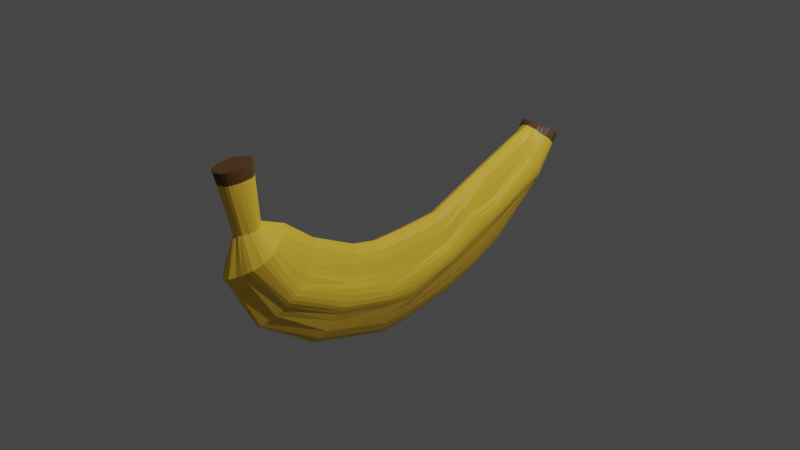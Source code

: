 # Source: banana.blend  (saved by Blender 3.2.14; exported with 4.5.12 LTS)
import bpy
from mathutils import Matrix  # noqa: F401  (used for matrix-valued properties, if any)

bpy.ops.wm.read_factory_settings(use_empty=True)
scene = bpy.context.scene
scene.name = 'Scene'

# ---- collections
col_collection = bpy.data.collections.new('Collection'); scene.collection.children.link(col_collection)

# ---- materials (node trees are filled in below, after node groups)
mat_material_001 = bpy.data.materials.new('Material.001')
mat_material_001.use_transparent_shadow = False
mat_material_002 = bpy.data.materials.new('Material.002')
mat_material_002.use_transparent_shadow = False

# ---- material node trees
mat_material_001.use_nodes = True; mat_material_001.node_tree.nodes.clear()
_N = mat_material_001.node_tree.nodes; _L = mat_material_001.node_tree.links
n0 = _N.new('ShaderNodeBsdfPrincipled'); n0.name = 'Principled BSDF'; n0.location = (10, 300)
n0.distribution = 'GGX'
n0.subsurface_method = 'RANDOM_WALK_SKIN'
n0.inputs[0].default_value = (1.0, 0.623, 0.04883, 1.0)
n0.inputs[3].default_value = 1.45
n0.inputs[27].default_value = (0.0, 0.0, 0.0, 1.0)
n0.inputs[28].default_value = 1.0
n1 = _N.new('ShaderNodeOutputMaterial'); n1.name = 'Material Output'; n1.location = (300, 300)
_L.new(n0.outputs[0], n1.inputs[0])
n1.is_active_output = True
mat_material_002.use_nodes = True; mat_material_002.node_tree.nodes.clear()
_N = mat_material_002.node_tree.nodes; _L = mat_material_002.node_tree.links
n0 = _N.new('ShaderNodeBsdfPrincipled'); n0.name = 'Principled BSDF'; n0.location = (10, 300)
n0.distribution = 'GGX'
n0.subsurface_method = 'RANDOM_WALK_SKIN'
n0.inputs[0].default_value = (0.13, 0.06217, 0.01945, 1.0)
n0.inputs[3].default_value = 1.45
n0.inputs[27].default_value = (0.0, 0.0, 0.0, 1.0)
n0.inputs[28].default_value = 1.0
n1 = _N.new('ShaderNodeOutputMaterial'); n1.name = 'Material Output'; n1.location = (300, 300)
_L.new(n0.outputs[0], n1.inputs[0])
n1.is_active_output = True

# ---- world
world_world = bpy.data.worlds.new('World'); scene.world = world_world
world_world.use_nodes = True; world_world.node_tree.nodes.clear()
_N = world_world.node_tree.nodes; _L = world_world.node_tree.links
n0 = _N.new('ShaderNodeOutputWorld'); n0.name = 'World Output'; n0.location = (300, 300)
n1 = _N.new('ShaderNodeBackground'); n1.name = 'Background'; n1.location = (10, 300)
n1.inputs[0].default_value = (0.05088, 0.05088, 0.05088, 1.0)
_L.new(n1.outputs[0], n0.inputs[0])
n0.is_active_output = True
world_world.color = (0.05088, 0.05088, 0.05088)
world_world.use_sun_shadow = False
world_world.sun_shadow_jitter_overblur = 0.0

# ---- cameras
cam_camera = bpy.data.cameras.new('Camera')
cam_camera.clip_end = 100.0
cam_camera.ortho_scale = 7.314

# ---- lights
light_light = bpy.data.lights.new('Light', 'POINT')
light_light.transmission_factor = 0.0
light_light.energy = 1000.0
light_light.shadow_soft_size = 0.1
light_light.shadow_maximum_resolution = 0.006
light_light.use_absolute_resolution = True

# ---- meshes
me_cylinder = bpy.data.meshes.new('Cylinder')
me_cylinder.from_pydata([(-1.094e-09, 1.194, 1.76), (0.1083, 1.194, 1.779), (0.2125, 1.192, 1.781), (0.3084, 1.189, 1.802), (0.3926, 1.187, 1.812), (0.4616, 1.184, 1.838), (0.5129, 1.186, 1.857), (0.5445, 1.182, 1.897), (0.5552, 1.185, 1.934), (0.5445, 1.177, 1.981), (0.5129, 1.173, 2.026), (0.4616, 1.17, 2.073), (0.3926, 1.167, 2.11), (0.3084, 1.163, 2.136), (0.2125, 1.163, 2.146), (0.1083, 1.161, 2.143), (-4.963e-08, 1.16, 2.162), (-0.1083, 1.161, 2.143), (-0.2125, 1.163, 2.146), (-0.3084, 1.163, 2.136), (-0.3926, 1.167, 2.11), (-0.4616, 1.17, 2.073), (-0.5129, 1.173, 2.026), (-0.5445, 1.177, 1.981), (-0.5552, 1.185, 1.934), (-0.5445, 1.182, 1.897), (-0.5129, 1.186, 1.857), (-0.4616, 1.184, 1.838), (-0.3926, 1.187, 1.812), (-0.3084, 1.189, 1.802), (-0.2125, 1.192, 1.781), (-0.1083, 1.194, 1.779), (-7.851e-17, 0.5195, -2.013), (-1.239e-16, 0.4171, -1.709), (-1.142e-16, 0.1898, -1.156), (-1.275e-16, 0.0513, -0.8352), (-8.622e-17, -0.09324, -0.5023), (-7.286e-18, -0.1266, 0.001988), (-7.286e-18, -0.1321, 0.3205), (-8.622e-17, -0.07015, 0.6098), (-6.436e-17, 0.1806, 1.115), (8.865e-17, 0.4411, 1.443), (0.007964, 0.5637, 1.724), (0.09556, 0.5631, 1.726), (0.1951, 0.4409, 1.5), (0.1951, 0.1677, 1.13), (0.1951, -0.08614, 0.6204), (0.1951, -0.1513, 0.3205), (0.1951, -0.1459, 0.001987), (0.1951, -0.1124, -0.5042), (0.1951, 0.03245, -0.8389), (0.1951, 0.1715, -1.162), (0.1951, 0.3993, -1.716), (0.1951, 0.5048, -2.026), (0.1704, 0.5616, 1.733), (0.3827, 0.4239, 1.527), (0.3827, 0.1298, 1.172), (0.3827, -0.1335, 0.652), (0.3827, -0.2082, 0.3205), (0.3827, -0.2028, 0.001987), (0.3827, -0.169, -0.5098), (0.3827, -0.02338, -0.8499), (0.3827, 0.1171, -1.179), (0.3827, 0.3467, -1.738), (0.3827, 0.5035, -2.041), (0.2353, 0.559, 1.741), (0.5556, 0.4072, 1.571), (0.5556, 0.06809, 1.241), (0.5556, -0.2104, 0.7032), (0.5556, -0.3006, 0.3205), (0.5556, -0.2952, 0.001987), (0.5556, -0.261, -0.5189), (0.5556, -0.07575, -0.8624), (0.5556, 0.02879, -1.206), (0.5556, 0.2611, -1.773), (0.5556, 0.4936, -2.051), (0.2933, 0.5556, 1.754), (0.7071, 0.3755, 1.624), (0.7071, 0.00151, 1.312), (0.7071, -0.3139, 0.7721), (0.7071, -0.425, 0.3205), (0.7071, -0.4195, 0.001987), (0.7071, -0.3847, -0.5312), (0.7071, -0.1677, -0.881), (0.7071, -0.09004, -1.243), (0.7071, 0.2007, -1.792), (0.7071, 0.4857, -2.068), (0.3334, 0.5514, 1.771), (0.8315, 0.3575, 1.676), (0.8315, -0.05039, 1.381), (0.8315, -0.3635, 0.8015), (0.8315, -0.5045, 0.3205), (0.8315, -0.5155, 0.001987), (0.8315, -0.4207, -0.5407), (0.8315, -0.2124, -0.8939), (0.8315, -0.1254, -1.255), (0.8315, 0.1698, -1.811), (0.8315, 0.4702, -2.092), (0.3966, 0.5466, 1.787), (0.9239, 0.3332, 1.726), (0.9239, -0.1165, 1.455), (0.9239, -0.398, 0.8317), (0.9239, -0.568, 0.3205), (0.9239, -0.5626, 0.001987), (0.9239, -0.456, -0.5468), (0.9239, -0.2672, -0.911), (0.9239, -0.1594, -1.256), (0.9239, 0.13, -1.833), (0.9239, 0.4516, -2.119), (0.4355, 0.5414, 1.807), (0.9808, 0.3099, 1.763), (0.9808, -0.1542, 1.491), (0.9808, -0.4502, 0.8646), (0.9808, -0.6134, 0.3205), (0.9808, -0.6189, 0.001987), (0.9808, -0.5059, -0.5544), (0.9808, -0.3254, -0.92), (0.9808, -0.2019, -1.274), (0.9808, 0.08216, -1.849), (0.9808, 0.4402, -2.132), (0.4486, 0.536, 1.829), (1.0, 0.2844, 1.823), (1.0, -0.1969, 1.526), (1.0, -0.5141, 0.9071), (1.0, -0.6654, 0.3205), (1.0, -0.6764, 0.001987), (1.0, -0.5414, -0.5627), (1.0, -0.3737, -0.9359), (1.0, -0.2516, -1.293), (1.0, 0.04922, -1.868), (1.0, 0.4178, -2.155), (0.4355, 0.5306, 1.859), (0.9808, 0.2644, 1.867), (0.9808, -0.2286, 1.551), (0.9808, -0.5616, 0.9332), (0.9808, -0.7201, 0.3205), (0.9808, -0.7365, 0.001987), (0.9808, -0.5934, -0.571), (0.9808, -0.4184, -0.9564), (0.9808, -0.2849, -1.301), (0.9808, 0.009901, -1.887), (0.9808, 0.4034, -2.173), (0.3966, 0.5254, 1.897), (0.9239, 0.2411, 1.904), (0.9239, -0.2608, 1.582), (0.9239, -0.5974, 0.9497), (0.9239, -0.7601, 0.3205), (0.9239, -0.7874, 0.001987), (0.9239, -0.6269, -0.5786), (0.9239, -0.4657, -0.9709), (0.9239, -0.3219, -1.307), (0.9239, -0.02704, -1.913), (0.9239, 0.3867, -2.183), (0.3334, 0.5206, 1.928), (0.8315, 0.2168, 1.96), (0.8315, -0.2942, 1.607), (0.8315, -0.6429, 0.969), (0.8315, -0.8126, 0.3205), (0.8315, -0.8509, 0.001987), (0.8315, -0.6841, -0.5847), (0.8315, -0.5314, -0.9825), (0.8315, -0.3613, -1.314), (0.8315, -0.0458, -1.923), (0.8315, 0.3734, -2.197), (0.2933, 0.5164, 1.954), (0.7071, 0.1933, 2.0), (0.7071, -0.3297, 1.632), (0.7071, -0.7143, 1.015), (0.7071, -0.9204, 0.3205), (0.7071, -0.9259, 0.001987), (0.7071, -0.8076, -0.5996), (0.7071, -0.6664, -1.007), (0.7071, -0.4788, -1.354), (0.7071, -0.0995, -1.935), (0.7071, 0.3605, -2.211), (0.2353, 0.513, 1.971), (0.5556, 0.1671, 2.037), (0.5556, -0.3853, 1.697), (0.5556, -0.8178, 1.084), (0.5556, -1.039, 0.3205), (0.5556, -1.034, 0.001987), (0.5556, -0.9313, -0.6119), (0.5556, -0.7884, -1.031), (0.5556, -0.5976, -1.39), (0.5556, -0.1463, -1.959), (0.5556, 0.3289, -2.22), (0.1704, 0.5104, 1.989), (0.3827, 0.1449, 2.07), (0.3827, -0.4251, 1.739), (0.3827, -0.8947, 1.135), (0.3827, -1.132, 0.3205), (0.3827, -1.126, 0.001987), (0.3827, -1.023, -0.621), (0.3827, -0.879, -1.049), (0.3827, -0.6859, -1.418), (0.3827, -0.209, -1.99), (0.3827, 0.2926, -2.227), (0.09556, 0.5088, 1.996), (0.1951, 0.1279, 2.125), (0.1951, -0.4904, 1.808), (0.1951, -0.9421, 1.166), (0.1951, -1.189, 0.3205), (0.1951, -1.183, 0.001987), (0.1951, -1.08, -0.6267), (0.1951, -0.9349, -1.06), (0.1951, -0.7403, -1.434), (0.1951, -0.2617, -2.011), (0.1951, 0.2491, -2.232), (0.007964, 0.5083, 2.012), (-8.742e-08, 0.1222, 2.143), (-8.742e-08, -0.5032, 1.823), (-8.742e-08, -0.9581, 1.177), (-8.742e-08, -1.208, 0.3205), (-8.742e-08, -1.202, 0.001987), (-8.742e-08, -1.099, -0.6286), (-8.742e-08, -0.9537, -1.064), (-8.742e-08, -0.7586, -1.44), (-8.742e-08, -0.2795, -2.019), (-8.742e-08, 0.2265, -2.234), (-0.06429, 0.5088, 1.996), (-0.1951, 0.1279, 2.125), (-0.1951, -0.4904, 1.808), (-0.1951, -0.9421, 1.166), (-0.1951, -1.189, 0.3205), (-0.1951, -1.183, 0.001987), (-0.1951, -1.08, -0.6267), (-0.1951, -0.9349, -1.06), (-0.1951, -0.7403, -1.434), (-0.1951, -0.2617, -2.011), (-0.1951, 0.2491, -2.232), (-0.1238, 0.5104, 1.989), (-0.3827, 0.1449, 2.07), (-0.3827, -0.4251, 1.739), (-0.3827, -0.8947, 1.135), (-0.3827, -1.132, 0.3205), (-0.3827, -1.126, 0.001987), (-0.3827, -1.023, -0.621), (-0.3827, -0.879, -1.049), (-0.3827, -0.6859, -1.418), (-0.3827, -0.209, -1.99), (-0.3827, 0.2926, -2.227), (-0.1657, 0.513, 1.971), (-0.5556, 0.1671, 2.037), (-0.5556, -0.3853, 1.697), (-0.5556, -0.8178, 1.084), (-0.5556, -1.039, 0.3205), (-0.5556, -1.034, 0.001987), (-0.5556, -0.9313, -0.6119), (-0.5556, -0.7884, -1.031), (-0.5556, -0.5976, -1.39), (-0.5556, -0.1463, -1.959), (-0.5556, 0.3289, -2.22), (-0.2236, 0.5164, 1.954), (-0.7071, 0.1933, 2.0), (-0.7071, -0.3297, 1.632), (-0.7071, -0.7143, 1.015), (-0.7071, -0.9204, 0.3205), (-0.7071, -0.9259, 0.001987), (-0.7071, -0.8076, -0.5996), (-0.7071, -0.6664, -1.007), (-0.7071, -0.4788, -1.354), (-0.7071, -0.0995, -1.935), (-0.7071, 0.3605, -2.211), (-0.2935, 0.5206, 1.928), (-0.8315, 0.2168, 1.96), (-0.8315, -0.2942, 1.607), (-0.8315, -0.6429, 0.969), (-0.8315, -0.8126, 0.3205), (-0.8315, -0.8509, 0.001987), (-0.8315, -0.6841, -0.5847), (-0.8315, -0.5314, -0.9825), (-0.8315, -0.3613, -1.314), (-0.8315, -0.0458, -1.923), (-0.8315, 0.3734, -2.197), (-0.3415, 0.5254, 1.897), (-0.9239, 0.2411, 1.904), (-0.9239, -0.2608, 1.582), (-0.9239, -0.5974, 0.9497), (-0.9239, -0.7601, 0.3205), (-0.9239, -0.7874, 0.001987), (-0.9239, -0.6269, -0.5786), (-0.9239, -0.4657, -0.9709), (-0.9239, -0.3219, -1.307), (-0.9239, -0.02704, -1.913), (-0.9239, 0.3867, -2.183), (-0.3804, 0.5306, 1.859), (-0.9808, 0.2644, 1.867), (-0.9808, -0.2286, 1.551), (-0.9808, -0.5616, 0.9332), (-0.9808, -0.7201, 0.3205), (-0.9808, -0.7365, 0.001987), (-0.9808, -0.5934, -0.571), (-0.9808, -0.4184, -0.9564), (-0.9808, -0.2849, -1.301), (-0.9808, 0.009901, -1.887), (-0.9808, 0.4034, -2.173), (-0.3935, 0.536, 1.829), (-1.0, 0.2844, 1.823), (-1.0, -0.1969, 1.526), (-1.0, -0.5141, 0.9071), (-1.0, -0.6654, 0.3205), (-1.0, -0.6764, 0.001987), (-1.0, -0.5414, -0.5627), (-1.0, -0.3737, -0.9359), (-1.0, -0.2516, -1.293), (-1.0, 0.04922, -1.868), (-1.0, 0.4178, -2.155), (-0.3804, 0.5414, 1.807), (-0.9808, 0.3099, 1.763), (-0.9808, -0.1542, 1.491), (-0.9808, -0.4502, 0.8646), (-0.9808, -0.6134, 0.3205), (-0.9808, -0.6189, 0.001987), (-0.9808, -0.5059, -0.5544), (-0.9808, -0.3254, -0.92), (-0.9808, -0.2019, -1.274), (-0.9808, 0.08216, -1.849), (-0.9808, 0.4402, -2.132), (-0.3415, 0.5466, 1.787), (-0.9239, 0.3332, 1.726), (-0.9239, -0.1165, 1.455), (-0.9239, -0.398, 0.8317), (-0.9239, -0.568, 0.3205), (-0.9239, -0.5626, 0.001987), (-0.9239, -0.456, -0.5468), (-0.9239, -0.2672, -0.911), (-0.9239, -0.1594, -1.256), (-0.9239, 0.13, -1.833), (-0.9239, 0.4516, -2.119), (-0.2935, 0.5514, 1.771), (-0.8315, 0.3575, 1.676), (-0.8315, -0.05039, 1.381), (-0.8315, -0.3635, 0.8015), (-0.8315, -0.5045, 0.3205), (-0.8315, -0.5155, 0.001987), (-0.8315, -0.4207, -0.5407), (-0.8315, -0.2124, -0.8939), (-0.8315, -0.1254, -1.255), (-0.8315, 0.1698, -1.811), (-0.8315, 0.4702, -2.092), (-0.2236, 0.5556, 1.754), (-0.7071, 0.3755, 1.624), (-0.7071, 0.00151, 1.312), (-0.7071, -0.3139, 0.7721), (-0.7071, -0.425, 0.3205), (-0.7071, -0.4195, 0.001987), (-0.7071, -0.3847, -0.5312), (-0.7071, -0.1677, -0.881), (-0.7071, -0.09004, -1.243), (-0.7071, 0.2007, -1.792), (-0.7071, 0.4857, -2.068), (-0.1657, 0.559, 1.741), (-0.5556, 0.4072, 1.571), (-0.5556, 0.06809, 1.241), (-0.5556, -0.2104, 0.7032), (-0.5556, -0.3006, 0.3205), (-0.5556, -0.2952, 0.001987), (-0.5556, -0.261, -0.5189), (-0.5556, -0.07575, -0.8624), (-0.5556, 0.02879, -1.206), (-0.5556, 0.2611, -1.773), (-0.5556, 0.4936, -2.051), (-0.1238, 0.5616, 1.733), (-0.3827, 0.4239, 1.527), (-0.3827, 0.1298, 1.172), (-0.3827, -0.1335, 0.652), (-0.3827, -0.2082, 0.3205), (-0.3827, -0.2028, 0.001987), (-0.3827, -0.169, -0.5098), (-0.3827, -0.02338, -0.8499), (-0.3827, 0.1171, -1.179), (-0.3827, 0.3467, -1.738), (-0.3827, 0.5035, -2.041), (-0.06429, 0.5631, 1.726), (-0.1951, 0.4409, 1.5), (-0.1951, 0.1677, 1.13), (-0.1951, -0.08614, 0.6204), (-0.1951, -0.1513, 0.3205), (-0.1951, -0.1459, 0.001987), (-0.1951, -0.1124, -0.5042), (-0.1951, 0.03245, -0.8389), (-0.1951, 0.1715, -1.162), (-0.1951, 0.3993, -1.716), (-0.1951, 0.5048, -2.026), (0.006371, 0.6898, 1.731), (0.004778, 0.816, 1.738), (0.003186, 0.9421, 1.745), (0.001593, 1.068, 1.753), (0.1058, 1.068, 1.768), (0.1032, 0.9415, 1.758), (0.1007, 0.8154, 1.747), (0.09811, 0.6893, 1.737), (0.2041, 1.066, 1.771), (0.1957, 0.9396, 1.762), (0.1873, 0.8136, 1.752), (0.1788, 0.6876, 1.742), (0.2938, 1.063, 1.79), (0.2792, 0.9373, 1.778), (0.2646, 0.8112, 1.766), (0.2499, 0.6851, 1.754), (0.3727, 1.061, 1.8), (0.3529, 0.9344, 1.789), (0.333, 0.8081, 1.777), (0.3131, 0.6818, 1.765), (0.436, 1.058, 1.824), (0.4103, 0.931, 1.811), (0.3847, 0.8045, 1.798), (0.3591, 0.6779, 1.784), (0.4897, 1.058, 1.843), (0.4664, 0.9302, 1.829), (0.4431, 0.8023, 1.815), (0.4199, 0.6744, 1.801), (0.5227, 1.054, 1.879), (0.5009, 0.9258, 1.861), (0.4791, 0.7976, 1.843), (0.4573, 0.6695, 1.825), (0.5339, 1.055, 1.913), (0.5126, 0.9252, 1.892), (0.4913, 0.7955, 1.871), (0.4699, 0.6657, 1.85), (0.5227, 1.047, 1.957), (0.5009, 0.9182, 1.932), (0.4791, 0.789, 1.908), (0.4573, 0.6598, 1.884), (0.4897, 1.044, 2.0), (0.4664, 0.914, 1.975), (0.4431, 0.7845, 1.949), (0.4199, 0.6549, 1.923), (0.436, 1.04, 2.044), (0.4103, 0.9101, 2.015), (0.3847, 0.7803, 1.986), (0.3591, 0.6504, 1.957), (0.3727, 1.037, 2.079), (0.3529, 0.9065, 2.048), (0.333, 0.7765, 2.016), (0.3131, 0.6464, 1.985), (0.2938, 1.033, 2.103), (0.2792, 0.9032, 2.07), (0.2646, 0.7731, 2.037), (0.2499, 0.643, 2.004), (0.2041, 1.033, 2.115), (0.1957, 0.902, 2.083), (0.1873, 0.7715, 2.052), (0.1788, 0.6409, 2.021), (0.1058, 1.031, 2.113), (0.1032, 0.9001, 2.084), (0.1007, 0.7697, 2.054), (0.09811, 0.6392, 2.025), (0.001593, 1.03, 2.132), (0.003186, 0.8995, 2.102), (0.004778, 0.7691, 2.072), (0.006371, 0.6387, 2.042), (-0.09951, 1.031, 2.113), (-0.0907, 0.9001, 2.084), (-0.0819, 0.7697, 2.054), (-0.07309, 0.6392, 2.025), (-0.1947, 1.033, 2.115), (-0.177, 0.902, 2.083), (-0.1593, 0.7715, 2.052), (-0.1416, 0.6409, 2.021), (-0.2799, 1.033, 2.103), (-0.2514, 0.9032, 2.07), (-0.2228, 0.7731, 2.037), (-0.1943, 0.643, 2.004), (-0.3588, 1.037, 2.079), (-0.325, 0.9065, 2.048), (-0.2912, 0.7765, 2.016), (-0.2574, 0.6464, 1.985), (-0.428, 1.04, 2.044), (-0.3944, 0.9101, 2.015), (-0.3607, 0.7803, 1.986), (-0.3271, 0.6504, 1.957), (-0.4786, 1.044, 2.0), (-0.4444, 0.914, 1.975), (-0.4101, 0.7845, 1.949), (-0.3758, 0.6549, 1.923), (-0.5117, 1.047, 1.957), (-0.4789, 0.9182, 1.932), (-0.4461, 0.789, 1.908), (-0.4132, 0.6598, 1.884), (-0.5229, 1.055, 1.913), (-0.4905, 0.9252, 1.892), (-0.4582, 0.7955, 1.871), (-0.4259, 0.6657, 1.85), (-0.5117, 1.054, 1.879), (-0.4789, 0.9258, 1.861), (-0.4461, 0.7976, 1.843), (-0.4132, 0.6695, 1.825), (-0.4786, 1.058, 1.843), (-0.4444, 0.9302, 1.829), (-0.4101, 0.8023, 1.815), (-0.3758, 0.6744, 1.801), (-0.428, 1.058, 1.824), (-0.3944, 0.931, 1.811), (-0.3607, 0.8045, 1.798), (-0.3271, 0.6779, 1.784), (-0.3588, 1.061, 1.8), (-0.325, 0.9344, 1.789), (-0.2912, 0.8081, 1.777), (-0.2574, 0.6818, 1.765), (-0.2799, 1.063, 1.79), (-0.2514, 0.9373, 1.778), (-0.2228, 0.8112, 1.766), (-0.1943, 0.6851, 1.754), (-0.1947, 1.066, 1.771), (-0.177, 0.9396, 1.762), (-0.1593, 0.8136, 1.752), (-0.1416, 0.6876, 1.742), (-0.09951, 1.068, 1.768), (-0.0907, 0.9415, 1.758), (-0.0819, 0.8154, 1.747), (-0.07309, 0.6893, 1.737), (-8.985e-17, 0.4939, -1.937), (-1.012e-16, 0.4683, -1.861), (-1.125e-16, 0.4427, -1.785), (0.1951, 0.4257, -1.794), (0.1951, 0.4521, -1.871), (0.1951, 0.4784, -1.948), (0.3827, 0.3859, -1.814), (0.3827, 0.4251, -1.89), (0.3827, 0.4643, -1.966), (0.5556, 0.3192, -1.842), (0.5556, 0.3774, -1.912), (0.5556, 0.4355, -1.981), (0.7071, 0.2719, -1.861), (0.7071, 0.3432, -1.93), (0.7071, 0.4144, -1.999), (0.8315, 0.2449, -1.882), (0.8315, 0.32, -1.952), (0.8315, 0.3951, -2.022), (0.9239, 0.2104, -1.905), (0.9239, 0.2908, -1.976), (0.9239, 0.3712, -2.048), (0.9808, 0.1717, -1.92), (0.9808, 0.2612, -1.991), (0.9808, 0.3507, -2.061), (1.0, 0.1414, -1.94), (1.0, 0.2335, -2.012), (1.0, 0.3257, -2.084), (0.9808, 0.1083, -1.959), (0.9808, 0.2066, -2.03), (0.9808, 0.305, -2.102), (0.9239, 0.0764, -1.98), (0.9239, 0.1798, -2.048), (0.9239, 0.2833, -2.116), (0.8315, 0.05899, -1.992), (0.8315, 0.1638, -2.06), (0.8315, 0.2686, -2.129), (0.7071, 0.01551, -2.004), (0.7071, 0.1305, -2.073), (0.7071, 0.2455, -2.142), (0.5556, -0.02748, -2.025), (0.5556, 0.0913, -2.09), (0.5556, 0.2101, -2.155), (0.3827, -0.08362, -2.049), (0.3827, 0.04178, -2.108), (0.3827, 0.1672, -2.168), (0.1951, -0.134, -2.066), (0.1951, -0.00629, -2.122), (0.1951, 0.1214, -2.177), (-8.742e-08, -0.153, -2.072), (-8.742e-08, -0.02648, -2.126), (-8.742e-08, 0.1, -2.18), (-0.1951, -0.134, -2.066), (-0.1951, -0.00629, -2.122), (-0.1951, 0.1214, -2.177), (-0.3827, -0.08362, -2.049), (-0.3827, 0.04178, -2.108), (-0.3827, 0.1672, -2.168), (-0.5556, -0.02748, -2.025), (-0.5556, 0.0913, -2.09), (-0.5556, 0.2101, -2.155), (-0.7071, 0.01551, -2.004), (-0.7071, 0.1305, -2.073), (-0.7071, 0.2455, -2.142), (-0.8315, 0.05899, -1.992), (-0.8315, 0.1638, -2.06), (-0.8315, 0.2686, -2.129), (-0.9239, 0.0764, -1.98), (-0.9239, 0.1798, -2.048), (-0.9239, 0.2833, -2.116), (-0.9808, 0.1083, -1.959), (-0.9808, 0.2066, -2.03), (-0.9808, 0.305, -2.102), (-1.0, 0.1414, -1.94), (-1.0, 0.2335, -2.012), (-1.0, 0.3257, -2.084), (-0.9808, 0.1717, -1.92), (-0.9808, 0.2612, -1.991), (-0.9808, 0.3507, -2.061), (-0.9239, 0.2104, -1.905), (-0.9239, 0.2908, -1.976), (-0.9239, 0.3712, -2.048), (-0.8315, 0.2449, -1.882), (-0.8315, 0.32, -1.952), (-0.8315, 0.3951, -2.022), (-0.7071, 0.2719, -1.861), (-0.7071, 0.3432, -1.93), (-0.7071, 0.4144, -1.999), (-0.5556, 0.3192, -1.842), (-0.5556, 0.3774, -1.912), (-0.5556, 0.4355, -1.981), (-0.3827, 0.3859, -1.814), (-0.3827, 0.4251, -1.89), (-0.3827, 0.4643, -1.966), (-0.1951, 0.4257, -1.794), (-0.1951, 0.4521, -1.871), (-0.1951, 0.4784, -1.948)], [], [(387, 0, 1, 388), (388, 1, 2, 392), (392, 2, 3, 396), (396, 3, 4, 400), (400, 4, 5, 404), (404, 5, 6, 408), (408, 6, 7, 412), (412, 7, 8, 416), (416, 8, 9, 420), (420, 9, 10, 424), (424, 10, 11, 428), (428, 11, 12, 432), (432, 12, 13, 436), (436, 13, 14, 440), (440, 14, 15, 444), (444, 15, 16, 448), (448, 16, 17, 452), (452, 17, 18, 456), (456, 18, 19, 460), (460, 19, 20, 464), (464, 20, 21, 468), (468, 21, 22, 472), (472, 22, 23, 476), (476, 23, 24, 480), (480, 24, 25, 484), (484, 25, 26, 488), (488, 26, 27, 492), (492, 27, 28, 496), (496, 28, 29, 500), (500, 29, 30, 504), (1, 0, 31, 30, 29, 28, 27, 26, 25, 24, 23, 22, 21, 20, 19, 18, 17, 16, 15, 14, 13, 12, 11, 10, 9, 8, 7, 6, 5, 4, 3, 2), (504, 30, 31, 508), (508, 31, 0, 387), (605, 382, 33, 514), (382, 381, 34, 33), (381, 380, 35, 34), (380, 379, 36, 35), (379, 378, 37, 36), (378, 377, 38, 37), (377, 376, 39, 38), (376, 375, 40, 39), (375, 374, 41, 40), (374, 373, 42, 41), (32, 53, 64, 75, 86, 97, 108, 119, 130, 141, 152, 163, 174, 185, 196, 207, 218, 229, 240, 251, 262, 273, 284, 295, 306, 317, 328, 339, 350, 361, 372, 383), (602, 371, 382, 605), (371, 370, 381, 382), (370, 369, 380, 381), (369, 368, 379, 380), (368, 367, 378, 379), (367, 366, 377, 378), (366, 365, 376, 377), (365, 364, 375, 376), (364, 363, 374, 375), (363, 362, 373, 374), (599, 360, 371, 602), (360, 359, 370, 371), (359, 358, 369, 370), (358, 357, 368, 369), (357, 356, 367, 368), (356, 355, 366, 367), (355, 354, 365, 366), (354, 353, 364, 365), (353, 352, 363, 364), (352, 351, 362, 363), (596, 349, 360, 599), (349, 348, 359, 360), (348, 347, 358, 359), (347, 346, 357, 358), (346, 345, 356, 357), (345, 344, 355, 356), (344, 343, 354, 355), (343, 342, 353, 354), (342, 341, 352, 353), (341, 340, 351, 352), (593, 338, 349, 596), (338, 337, 348, 349), (337, 336, 347, 348), (336, 335, 346, 347), (335, 334, 345, 346), (334, 333, 344, 345), (333, 332, 343, 344), (332, 331, 342, 343), (331, 330, 341, 342), (330, 329, 340, 341), (590, 327, 338, 593), (327, 326, 337, 338), (326, 325, 336, 337), (325, 324, 335, 336), (324, 323, 334, 335), (323, 322, 333, 334), (322, 321, 332, 333), (321, 320, 331, 332), (320, 319, 330, 331), (319, 318, 329, 330), (587, 316, 327, 590), (316, 315, 326, 327), (315, 314, 325, 326), (314, 313, 324, 325), (313, 312, 323, 324), (312, 311, 322, 323), (311, 310, 321, 322), (310, 309, 320, 321), (309, 308, 319, 320), (308, 307, 318, 319), (584, 305, 316, 587), (305, 304, 315, 316), (304, 303, 314, 315), (303, 302, 313, 314), (302, 301, 312, 313), (301, 300, 311, 312), (300, 299, 310, 311), (299, 298, 309, 310), (298, 297, 308, 309), (297, 296, 307, 308), (581, 294, 305, 584), (294, 293, 304, 305), (293, 292, 303, 304), (292, 291, 302, 303), (291, 290, 301, 302), (290, 289, 300, 301), (289, 288, 299, 300), (288, 287, 298, 299), (287, 286, 297, 298), (286, 285, 296, 297), (578, 283, 294, 581), (283, 282, 293, 294), (282, 281, 292, 293), (281, 280, 291, 292), (280, 279, 290, 291), (279, 278, 289, 290), (278, 277, 288, 289), (277, 276, 287, 288), (276, 275, 286, 287), (275, 274, 285, 286), (575, 272, 283, 578), (272, 271, 282, 283), (271, 270, 281, 282), (270, 269, 280, 281), (269, 268, 279, 280), (268, 267, 278, 279), (267, 266, 277, 278), (266, 265, 276, 277), (265, 264, 275, 276), (264, 263, 274, 275), (572, 261, 272, 575), (261, 260, 271, 272), (260, 259, 270, 271), (259, 258, 269, 270), (258, 257, 268, 269), (257, 256, 267, 268), (256, 255, 266, 267), (255, 254, 265, 266), (254, 253, 264, 265), (253, 252, 263, 264), (569, 250, 261, 572), (250, 249, 260, 261), (249, 248, 259, 260), (248, 247, 258, 259), (247, 246, 257, 258), (246, 245, 256, 257), (245, 244, 255, 256), (244, 243, 254, 255), (243, 242, 253, 254), (242, 241, 252, 253), (566, 239, 250, 569), (239, 238, 249, 250), (238, 237, 248, 249), (237, 236, 247, 248), (236, 235, 246, 247), (235, 234, 245, 246), (234, 233, 244, 245), (233, 232, 243, 244), (232, 231, 242, 243), (231, 230, 241, 242), (563, 228, 239, 566), (228, 227, 238, 239), (227, 226, 237, 238), (226, 225, 236, 237), (225, 224, 235, 236), (224, 223, 234, 235), (223, 222, 233, 234), (222, 221, 232, 233), (221, 220, 231, 232), (220, 219, 230, 231), (560, 217, 228, 563), (217, 216, 227, 228), (216, 215, 226, 227), (215, 214, 225, 226), (214, 213, 224, 225), (213, 212, 223, 224), (212, 211, 222, 223), (211, 210, 221, 222), (210, 209, 220, 221), (209, 208, 219, 220), (557, 206, 217, 560), (206, 205, 216, 217), (205, 204, 215, 216), (204, 203, 214, 215), (203, 202, 213, 214), (202, 201, 212, 213), (201, 200, 211, 212), (200, 199, 210, 211), (199, 198, 209, 210), (198, 197, 208, 209), (554, 195, 206, 557), (195, 194, 205, 206), (194, 193, 204, 205), (193, 192, 203, 204), (192, 191, 202, 203), (191, 190, 201, 202), (190, 189, 200, 201), (189, 188, 199, 200), (188, 187, 198, 199), (187, 186, 197, 198), (551, 184, 195, 554), (184, 183, 194, 195), (183, 182, 193, 194), (182, 181, 192, 193), (181, 180, 191, 192), (180, 179, 190, 191), (179, 178, 189, 190), (178, 177, 188, 189), (177, 176, 187, 188), (176, 175, 186, 187), (548, 173, 184, 551), (173, 172, 183, 184), (172, 171, 182, 183), (171, 170, 181, 182), (170, 169, 180, 181), (169, 168, 179, 180), (168, 167, 178, 179), (167, 166, 177, 178), (166, 165, 176, 177), (165, 164, 175, 176), (545, 162, 173, 548), (162, 161, 172, 173), (161, 160, 171, 172), (160, 159, 170, 171), (159, 158, 169, 170), (158, 157, 168, 169), (157, 156, 167, 168), (156, 155, 166, 167), (155, 154, 165, 166), (154, 153, 164, 165), (542, 151, 162, 545), (151, 150, 161, 162), (150, 149, 160, 161), (149, 148, 159, 160), (148, 147, 158, 159), (147, 146, 157, 158), (146, 145, 156, 157), (145, 144, 155, 156), (144, 143, 154, 155), (143, 142, 153, 154), (539, 140, 151, 542), (140, 139, 150, 151), (139, 138, 149, 150), (138, 137, 148, 149), (137, 136, 147, 148), (136, 135, 146, 147), (135, 134, 145, 146), (134, 133, 144, 145), (133, 132, 143, 144), (132, 131, 142, 143), (536, 129, 140, 539), (129, 128, 139, 140), (128, 127, 138, 139), (127, 126, 137, 138), (126, 125, 136, 137), (125, 124, 135, 136), (124, 123, 134, 135), (123, 122, 133, 134), (122, 121, 132, 133), (121, 120, 131, 132), (533, 118, 129, 536), (118, 117, 128, 129), (117, 116, 127, 128), (116, 115, 126, 127), (115, 114, 125, 126), (114, 113, 124, 125), (113, 112, 123, 124), (112, 111, 122, 123), (111, 110, 121, 122), (110, 109, 120, 121), (530, 107, 118, 533), (107, 106, 117, 118), (106, 105, 116, 117), (105, 104, 115, 116), (104, 103, 114, 115), (103, 102, 113, 114), (102, 101, 112, 113), (101, 100, 111, 112), (100, 99, 110, 111), (99, 98, 109, 110), (527, 96, 107, 530), (96, 95, 106, 107), (95, 94, 105, 106), (94, 93, 104, 105), (93, 92, 103, 104), (92, 91, 102, 103), (91, 90, 101, 102), (90, 89, 100, 101), (89, 88, 99, 100), (88, 87, 98, 99), (524, 85, 96, 527), (85, 84, 95, 96), (84, 83, 94, 95), (83, 82, 93, 94), (82, 81, 92, 93), (81, 80, 91, 92), (80, 79, 90, 91), (79, 78, 89, 90), (78, 77, 88, 89), (77, 76, 87, 88), (521, 74, 85, 524), (74, 73, 84, 85), (73, 72, 83, 84), (72, 71, 82, 83), (71, 70, 81, 82), (70, 69, 80, 81), (69, 68, 79, 80), (68, 67, 78, 79), (67, 66, 77, 78), (66, 65, 76, 77), (518, 63, 74, 521), (63, 62, 73, 74), (62, 61, 72, 73), (61, 60, 71, 72), (60, 59, 70, 71), (59, 58, 69, 70), (58, 57, 68, 69), (57, 56, 67, 68), (56, 55, 66, 67), (55, 54, 65, 66), (515, 52, 63, 518), (52, 51, 62, 63), (51, 50, 61, 62), (50, 49, 60, 61), (49, 48, 59, 60), (48, 47, 58, 59), (47, 46, 57, 58), (46, 45, 56, 57), (45, 44, 55, 56), (44, 43, 54, 55), (514, 33, 52, 515), (33, 34, 51, 52), (34, 35, 50, 51), (35, 36, 49, 50), (36, 37, 48, 49), (37, 38, 47, 48), (38, 39, 46, 47), (39, 40, 45, 46), (40, 41, 44, 45), (41, 42, 43, 44), (373, 511, 384, 42), (511, 510, 385, 384), (510, 509, 386, 385), (509, 508, 387, 386), (362, 507, 511, 373), (507, 506, 510, 511), (506, 505, 509, 510), (505, 504, 508, 509), (351, 503, 507, 362), (503, 502, 506, 507), (502, 501, 505, 506), (501, 500, 504, 505), (340, 499, 503, 351), (499, 498, 502, 503), (498, 497, 501, 502), (497, 496, 500, 501), (329, 495, 499, 340), (495, 494, 498, 499), (494, 493, 497, 498), (493, 492, 496, 497), (318, 491, 495, 329), (491, 490, 494, 495), (490, 489, 493, 494), (489, 488, 492, 493), (307, 487, 491, 318), (487, 486, 490, 491), (486, 485, 489, 490), (485, 484, 488, 489), (296, 483, 487, 307), (483, 482, 486, 487), (482, 481, 485, 486), (481, 480, 484, 485), (285, 479, 483, 296), (479, 478, 482, 483), (478, 477, 481, 482), (477, 476, 480, 481), (274, 475, 479, 285), (475, 474, 478, 479), (474, 473, 477, 478), (473, 472, 476, 477), (263, 471, 475, 274), (471, 470, 474, 475), (470, 469, 473, 474), (469, 468, 472, 473), (252, 467, 471, 263), (467, 466, 470, 471), (466, 465, 469, 470), (465, 464, 468, 469), (241, 463, 467, 252), (463, 462, 466, 467), (462, 461, 465, 466), (461, 460, 464, 465), (230, 459, 463, 241), (459, 458, 462, 463), (458, 457, 461, 462), (457, 456, 460, 461), (219, 455, 459, 230), (455, 454, 458, 459), (454, 453, 457, 458), (453, 452, 456, 457), (208, 451, 455, 219), (451, 450, 454, 455), (450, 449, 453, 454), (449, 448, 452, 453), (197, 447, 451, 208), (447, 446, 450, 451), (446, 445, 449, 450), (445, 444, 448, 449), (186, 443, 447, 197), (443, 442, 446, 447), (442, 441, 445, 446), (441, 440, 444, 445), (175, 439, 443, 186), (439, 438, 442, 443), (438, 437, 441, 442), (437, 436, 440, 441), (164, 435, 439, 175), (435, 434, 438, 439), (434, 433, 437, 438), (433, 432, 436, 437), (153, 431, 435, 164), (431, 430, 434, 435), (430, 429, 433, 434), (429, 428, 432, 433), (142, 427, 431, 153), (427, 426, 430, 431), (426, 425, 429, 430), (425, 424, 428, 429), (131, 423, 427, 142), (423, 422, 426, 427), (422, 421, 425, 426), (421, 420, 424, 425), (120, 419, 423, 131), (419, 418, 422, 423), (418, 417, 421, 422), (417, 416, 420, 421), (109, 415, 419, 120), (415, 414, 418, 419), (414, 413, 417, 418), (413, 412, 416, 417), (98, 411, 415, 109), (411, 410, 414, 415), (410, 409, 413, 414), (409, 408, 412, 413), (87, 407, 411, 98), (407, 406, 410, 411), (406, 405, 409, 410), (405, 404, 408, 409), (76, 403, 407, 87), (403, 402, 406, 407), (402, 401, 405, 406), (401, 400, 404, 405), (65, 399, 403, 76), (399, 398, 402, 403), (398, 397, 401, 402), (397, 396, 400, 401), (54, 395, 399, 65), (395, 394, 398, 399), (394, 393, 397, 398), (393, 392, 396, 397), (43, 391, 395, 54), (391, 390, 394, 395), (390, 389, 393, 394), (389, 388, 392, 393), (42, 384, 391, 43), (384, 385, 390, 391), (385, 386, 389, 390), (386, 387, 388, 389), (32, 512, 517, 53), (512, 513, 516, 517), (513, 514, 515, 516), (53, 517, 520, 64), (517, 516, 519, 520), (516, 515, 518, 519), (64, 520, 523, 75), (520, 519, 522, 523), (519, 518, 521, 522), (75, 523, 526, 86), (523, 522, 525, 526), (522, 521, 524, 525), (86, 526, 529, 97), (526, 525, 528, 529), (525, 524, 527, 528), (97, 529, 532, 108), (529, 528, 531, 532), (528, 527, 530, 531), (108, 532, 535, 119), (532, 531, 534, 535), (531, 530, 533, 534), (119, 535, 538, 130), (535, 534, 537, 538), (534, 533, 536, 537), (130, 538, 541, 141), (538, 537, 540, 541), (537, 536, 539, 540), (141, 541, 544, 152), (541, 540, 543, 544), (540, 539, 542, 543), (152, 544, 547, 163), (544, 543, 546, 547), (543, 542, 545, 546), (163, 547, 550, 174), (547, 546, 549, 550), (546, 545, 548, 549), (174, 550, 553, 185), (550, 549, 552, 553), (549, 548, 551, 552), (185, 553, 556, 196), (553, 552, 555, 556), (552, 551, 554, 555), (196, 556, 559, 207), (556, 555, 558, 559), (555, 554, 557, 558), (207, 559, 562, 218), (559, 558, 561, 562), (558, 557, 560, 561), (218, 562, 565, 229), (562, 561, 564, 565), (561, 560, 563, 564), (229, 565, 568, 240), (565, 564, 567, 568), (564, 563, 566, 567), (240, 568, 571, 251), (568, 567, 570, 571), (567, 566, 569, 570), (251, 571, 574, 262), (571, 570, 573, 574), (570, 569, 572, 573), (262, 574, 577, 273), (574, 573, 576, 577), (573, 572, 575, 576), (273, 577, 580, 284), (577, 576, 579, 580), (576, 575, 578, 579), (284, 580, 583, 295), (580, 579, 582, 583), (579, 578, 581, 582), (295, 583, 586, 306), (583, 582, 585, 586), (582, 581, 584, 585), (306, 586, 589, 317), (586, 585, 588, 589), (585, 584, 587, 588), (317, 589, 592, 328), (589, 588, 591, 592), (588, 587, 590, 591), (328, 592, 595, 339), (592, 591, 594, 595), (591, 590, 593, 594), (339, 595, 598, 350), (595, 594, 597, 598), (594, 593, 596, 597), (350, 598, 601, 361), (598, 597, 600, 601), (597, 596, 599, 600), (361, 601, 604, 372), (601, 600, 603, 604), (600, 599, 602, 603), (372, 604, 607, 383), (604, 603, 606, 607), (603, 602, 605, 606), (383, 607, 512, 32), (607, 606, 513, 512), (606, 605, 514, 513)])
me_cylinder.polygons.foreach_set('material_index', [1, 1, 1, 1, 1, 1, 1, 1, 1, 1, 1, 1, 1, 1, 1, 1, 1, 1, 1, 1, 1, 1, 1, 1, 1, 1, 1, 1, 1, 1, 1, 1, 1, 0, 0, 0, 0, 0, 0, 0, 0, 0, 0, 1, 0, 0, 0, 0, 0, 0, 0, 0, 0, 0, 0, 0, 0, 0, 0, 0, 0, 0, 0, 0, 0, 0, 0, 0, 0, 0, 0, 0, 0, 0, 0, 0, 0, 0, 0, 0, 0, 0, 0, 0, 0, 0, 0, 0, 0, 0, 0, 0, 0, 0, 0, 0, 0, 0, 0, 0, 0, 0, 0, 0, 0, 0, 0, 0, 0, 0, 0, 0, 0, 0, 0, 0, 0, 0, 0, 0, 0, 0, 0, 0, 0, 0, 0, 0, 0, 0, 0, 0, 0, 0, 0, 0, 0, 0, 0, 0, 0, 0, 0, 0, 0, 0, 0, 0, 0, 0, 0, 0, 0, 0, 0, 0, 0, 0, 0, 0, 0, 0, 0, 0, 0, 0, 0, 0, 0, 0, 0, 0, 0, 0, 0, 0, 0, 0, 0, 0, 0, 0, 0, 0, 0, 0, 0, 0, 0, 0, 0, 0, 0, 0, 0, 0, 0, 0, 0, 0, 0, 0, 0, 0, 0, 0, 0, 0, 0, 0, 0, 0, 0, 0, 0, 0, 0, 0, 0, 0, 0, 0, 0, 0, 0, 0, 0, 0, 0, 0, 0, 0, 0, 0, 0, 0, 0, 0, 0, 0, 0, 0, 0, 0, 0, 0, 0, 0, 0, 0, 0, 0, 0, 0, 0, 0, 0, 0, 0, 0, 0, 0, 0, 0, 0, 0, 0, 0, 0, 0, 0, 0, 0, 0, 0, 0, 0, 0, 0, 0, 0, 0, 0, 0, 0, 0, 0, 0, 0, 0, 0, 0, 0, 0, 0, 0, 0, 0, 0, 0, 0, 0, 0, 0, 0, 0, 0, 0, 0, 0, 0, 0, 0, 0, 0, 0, 0, 0, 0, 0, 0, 0, 0, 0, 0, 0, 0, 0, 0, 0, 0, 0, 0, 0, 0, 0, 0, 0, 0, 0, 0, 0, 0, 0, 0, 0, 0, 0, 0, 0, 0, 0, 0, 0, 0, 0, 0, 0, 0, 0, 0, 0, 0, 0, 0, 0, 0, 0, 0, 0, 0, 0, 0, 0, 0, 0, 0, 0, 0, 0, 0, 0, 0, 0, 0, 0, 0, 0, 0, 0, 0, 0, 0, 0, 0, 0, 0, 0, 0, 0, 0, 0, 0, 0, 0, 0, 0, 0, 0, 0, 0, 0, 0, 0, 0, 0, 0, 0, 0, 0, 0, 0, 0, 0, 0, 0, 0, 0, 0, 0, 0, 0, 0, 0, 0, 0, 0, 0, 0, 0, 0, 0, 0, 0, 0, 0, 0, 0, 0, 0, 0, 0, 0, 0, 0, 0, 0, 0, 0, 0, 0, 0, 0, 0, 0, 0, 0, 0, 0, 0, 0, 0, 0, 0, 0, 0, 0, 0, 0, 0, 0, 0, 1, 0, 0, 1, 0, 0, 1, 0, 0, 1, 0, 0, 1, 0, 0, 1, 0, 0, 1, 0, 0, 1, 0, 0, 1, 0, 0, 1, 0, 0, 1, 0, 0, 1, 0, 0, 1, 0, 0, 1, 0, 0, 1, 0, 0, 1, 0, 0, 1, 0, 0, 1, 0, 0, 1, 0, 0, 1, 0, 0, 1, 0, 0, 1, 0, 0, 1, 0, 0, 1, 0, 0, 1, 0, 0, 1, 0, 0, 1, 0, 0, 1, 0, 0, 1, 0, 0, 1, 0, 0, 1, 0, 0, 1, 0, 0])
_uv = me_cylinder.uv_layers.new(name='UVMap')
_uv.uv.foreach_set('vector', [1.0, 0.9947, 1.0, 1.0, 0.9688, 1.0, 0.9688, 0.9947, 0.9688, 0.9947, 0.9688, 1.0, 0.9375, 1.0, 0.9375, 0.9947, 0.9375, 0.9947, 0.9375, 1.0, 0.9062, 1.0, 0.9062, 0.9947, 0.9062, 0.9947, 0.9062, 1.0, 0.875, 1.0, 0.875, 0.9947, 0.875, 0.9947, 0.875, 1.0, 0.8438, 1.0, 0.8438, 0.9947, 0.8438, 0.9947, 0.8438, 1.0, 0.8125, 1.0, 0.8125, 0.9947, 0.8125, 0.9947, 0.8125, 1.0, 0.7812, 1.0, 0.7812, 0.9947, 0.7812, 0.9947, 0.7812, 1.0, 0.75, 1.0, 0.75, 0.9947, 0.75, 0.9947, 0.75, 1.0, 0.7188, 1.0, 0.7188, 0.9947, 0.7188, 0.9947, 0.7188, 1.0, 0.6875, 1.0, 0.6875, 0.9947, 0.6875, 0.9947, 0.6875, 1.0, 0.6562, 1.0, 0.6563, 0.9947, 0.6563, 0.9947, 0.6562, 1.0, 0.625, 1.0, 0.625, 0.9947, 0.625, 0.9947, 0.625, 1.0, 0.5938, 1.0, 0.5938, 0.9947, 0.5938, 0.9947, 0.5938, 1.0, 0.5625, 1.0, 0.5625, 0.9947, 0.5625, 0.9947, 0.5625, 1.0, 0.5312, 1.0, 0.5312, 0.9947, 0.5312, 0.9947, 0.5312, 1.0, 0.5, 1.0, 0.5, 0.9947, 0.5, 0.9947, 0.5, 1.0, 0.4688, 1.0, 0.4688, 0.9947, 0.4688, 0.9947, 0.4688, 1.0, 0.4375, 1.0, 0.4375, 0.9947, 0.4375, 0.9947, 0.4375, 1.0, 0.4062, 1.0, 0.4063, 0.9947, 0.4063, 0.9947, 0.4062, 1.0, 0.375, 1.0, 0.375, 0.9947, 0.375, 0.9947, 0.375, 1.0, 0.3438, 1.0, 0.3438, 0.9947, 0.3438, 0.9947, 0.3438, 1.0, 0.3125, 1.0, 0.3125, 0.9947, 0.3125, 0.9947, 0.3125, 1.0, 0.2812, 1.0, 0.2812, 0.9947, 0.2812, 0.9947, 0.2812, 1.0, 0.25, 1.0, 0.25, 0.9947, 0.25, 0.9947, 0.25, 1.0, 0.2188, 1.0, 0.2188, 0.9947, 0.2188, 0.9947, 0.2188, 1.0, 0.1875, 1.0, 0.1875, 0.9947, 0.1875, 0.9947, 0.1875, 1.0, 0.1562, 1.0, 0.1562, 0.9947, 0.1562, 0.9947, 0.1562, 1.0, 0.125, 1.0, 0.125, 0.9947, 0.125, 0.9947, 0.125, 1.0, 0.09375, 1.0, 0.09375, 0.9947, 0.09375, 0.9947, 0.09375, 1.0, 0.0625, 1.0, 0.0625, 0.9947, 0.2968, 0.4854, 0.25, 0.49, 0.2032, 0.4854, 0.1582, 0.4717, 0.1167, 0.4496, 0.08029, 0.4197, 0.05045, 0.3833, 0.02827, 0.3418, 0.01461, 0.2968, 0.01, 0.25, 0.01461, 0.2032, 0.02827, 0.1582, 0.05045, 0.1167, 0.08029, 0.08029, 0.1167, 0.05045, 0.1582, 0.02827, 0.2032, 0.01461, 0.25, 0.01, 0.2968, 0.01461, 0.3418, 0.02827, 0.3833, 0.05045, 0.4197, 0.08029, 0.4496, 0.1167, 0.4717, 0.1582, 0.4854, 0.2032, 0.49, 0.25, 0.4854, 0.2968, 0.4717, 0.3418, 0.4496, 0.3833, 0.4197, 0.4197, 0.3833, 0.4496, 0.3418, 0.4717, 0.0625, 0.9947, 0.0625, 1.0, 0.03125, 1.0, 0.03125, 0.9947, 0.03125, 0.9947, 0.03125, 1.0, 0.0, 1.0, 0.0, 0.9947, 0.03125, 0.7303, 0.03125, 0.7368, 0.0, 0.7368, 0.0, 0.7303, 0.03125, 0.7368, 0.03125, 0.7632, 0.0, 0.7632, 0.0, 0.7368, 0.03125, 0.7632, 0.03125, 0.7895, 0.0, 0.7895, 0.0, 0.7632, 0.03125, 0.7895, 0.03125, 0.8158, 0.0, 0.8158, 0.0, 0.7895, 0.03125, 0.8158, 0.03125, 0.8421, 0.0, 0.8421, 0.0, 0.8158, 0.03125, 0.8421, 0.03125, 0.8684, 0.0, 0.8684, 0.0, 0.8421, 0.03125, 0.8684, 0.03125, 0.8947, 0.0, 0.8947, 0.0, 0.8684, 0.03125, 0.8947, 0.03125, 0.9211, 0.0, 0.9211, 0.0, 0.8947, 0.03125, 0.9211, 0.03125, 0.9474, 0.0, 0.9474, 0.0, 0.9211, 0.03125, 0.9474, 0.03125, 0.9737, 0.0, 0.9737, 0.0, 0.9474, 1.0, 0.7105, 0.9688, 0.7105, 0.9375, 0.7105, 0.9062, 0.7105, 0.875, 0.7105, 0.8438, 0.7105, 0.8125, 0.7105, 0.7813, 0.7105, 0.75, 0.7105, 0.7187, 0.7105, 0.6875, 0.7105, 0.6562, 0.7105, 0.625, 0.7105, 0.5938, 0.7105, 0.5625, 0.7105, 0.5312, 0.7105, 0.5, 0.7105, 0.4687, 0.7105, 0.4375, 0.7105, 0.4062, 0.7105, 0.375, 0.7105, 0.3438, 0.7105, 0.3125, 0.7105, 0.2812, 0.7105, 0.25, 0.7105, 0.2187, 0.7105, 0.1875, 0.7105, 0.1562, 0.7105, 0.125, 0.7105, 0.09375, 0.7105, 0.0625, 0.7105, 0.03125, 0.7105, 0.0625, 0.7303, 0.0625, 0.7368, 0.03125, 0.7368, 0.03125, 0.7303, 0.0625, 0.7368, 0.0625, 0.7632, 0.03125, 0.7632, 0.03125, 0.7368, 0.0625, 0.7632, 0.0625, 0.7895, 0.03125, 0.7895, 0.03125, 0.7632, 0.0625, 0.7895, 0.0625, 0.8158, 0.03125, 0.8158, 0.03125, 0.7895, 0.0625, 0.8158, 0.0625, 0.8421, 0.03125, 0.8421, 0.03125, 0.8158, 0.0625, 0.8421, 0.0625, 0.8684, 0.03125, 0.8684, 0.03125, 0.8421, 0.0625, 0.8684, 0.0625, 0.8947, 0.03125, 0.8947, 0.03125, 0.8684, 0.0625, 0.8947, 0.0625, 0.9211, 0.03125, 0.9211, 0.03125, 0.8947, 0.0625, 0.9211, 0.0625, 0.9474, 0.03125, 0.9474, 0.03125, 0.9211, 0.0625, 0.9474, 0.0625, 0.9737, 0.03125, 0.9737, 0.03125, 0.9474, 0.09375, 0.7303, 0.09375, 0.7368, 0.0625, 0.7368, 0.0625, 0.7303, 0.09375, 0.7368, 0.09375, 0.7632, 0.0625, 0.7632, 0.0625, 0.7368, 0.09375, 0.7632, 0.09375, 0.7895, 0.0625, 0.7895, 0.0625, 0.7632, 0.09375, 0.7895, 0.09375, 0.8158, 0.0625, 0.8158, 0.0625, 0.7895, 0.09375, 0.8158, 0.09375, 0.8421, 0.0625, 0.8421, 0.0625, 0.8158, 0.09375, 0.8421, 0.09375, 0.8684, 0.0625, 0.8684, 0.0625, 0.8421, 0.09375, 0.8684, 0.09375, 0.8947, 0.0625, 0.8947, 0.0625, 0.8684, 0.09375, 0.8947, 0.09375, 0.9211, 0.0625, 0.9211, 0.0625, 0.8947, 0.09375, 0.9211, 0.09375, 0.9474, 0.0625, 0.9474, 0.0625, 0.9211, 0.09375, 0.9474, 0.09375, 0.9737, 0.0625, 0.9737, 0.0625, 0.9474, 0.125, 0.7303, 0.125, 0.7368, 0.09375, 0.7368, 0.09375, 0.7303, 0.125, 0.7368, 0.125, 0.7632, 0.09375, 0.7632, 0.09375, 0.7368, 0.125, 0.7632, 0.125, 0.7895, 0.09375, 0.7895, 0.09375, 0.7632, 0.125, 0.7895, 0.125, 0.8158, 0.09375, 0.8158, 0.09375, 0.7895, 0.125, 0.8158, 0.125, 0.8421, 0.09375, 0.8421, 0.09375, 0.8158, 0.125, 0.8421, 0.125, 0.8684, 0.09375, 0.8684, 0.09375, 0.8421, 0.125, 0.8684, 0.125, 0.8947, 0.09375, 0.8947, 0.09375, 0.8684, 0.125, 0.8947, 0.125, 0.9211, 0.09375, 0.9211, 0.09375, 0.8947, 0.125, 0.9211, 0.125, 0.9474, 0.09375, 0.9474, 0.09375, 0.9211, 0.125, 0.9474, 0.125, 0.9737, 0.09375, 0.9737, 0.09375, 0.9474, 0.1562, 0.7303, 0.1562, 0.7368, 0.125, 0.7368, 0.125, 0.7303, 0.1562, 0.7368, 0.1562, 0.7632, 0.125, 0.7632, 0.125, 0.7368, 0.1562, 0.7632, 0.1562, 0.7895, 0.125, 0.7895, 0.125, 0.7632, 0.1562, 0.7895, 0.1562, 0.8158, 0.125, 0.8158, 0.125, 0.7895, 0.1562, 0.8158, 0.1562, 0.8421, 0.125, 0.8421, 0.125, 0.8158, 0.1562, 0.8421, 0.1562, 0.8684, 0.125, 0.8684, 0.125, 0.8421, 0.1562, 0.8684, 0.1562, 0.8947, 0.125, 0.8947, 0.125, 0.8684, 0.1562, 0.8947, 0.1562, 0.9211, 0.125, 0.9211, 0.125, 0.8947, 0.1562, 0.9211, 0.1562, 0.9474, 0.125, 0.9474, 0.125, 0.9211, 0.1562, 0.9474, 0.1562, 0.9737, 0.125, 0.9737, 0.125, 0.9474, 0.1875, 0.7303, 0.1875, 0.7368, 0.1562, 0.7368, 0.1562, 0.7303, 0.1875, 0.7368, 0.1875, 0.7632, 0.1562, 0.7632, 0.1562, 0.7368, 0.1875, 0.7632, 0.1875, 0.7895, 0.1562, 0.7895, 0.1562, 0.7632, 0.1875, 0.7895, 0.1875, 0.8158, 0.1562, 0.8158, 0.1562, 0.7895, 0.1875, 0.8158, 0.1875, 0.8421, 0.1562, 0.8421, 0.1562, 0.8158, 0.1875, 0.8421, 0.1875, 0.8684, 0.1562, 0.8684, 0.1562, 0.8421, 0.1875, 0.8684, 0.1875, 0.8947, 0.1562, 0.8947, 0.1562, 0.8684, 0.1875, 0.8947, 0.1875, 0.9211, 0.1562, 0.9211, 0.1562, 0.8947, 0.1875, 0.9211, 0.1875, 0.9474, 0.1562, 0.9474, 0.1562, 0.9211, 0.1875, 0.9474, 0.1875, 0.9737, 0.1562, 0.9737, 0.1562, 0.9474, 0.2187, 0.7303, 0.2187, 0.7368, 0.1875, 0.7368, 0.1875, 0.7303, 0.2187, 0.7368, 0.2187, 0.7632, 0.1875, 0.7632, 0.1875, 0.7368, 0.2187, 0.7632, 0.2188, 0.7895, 0.1875, 0.7895, 0.1875, 0.7632, 0.2188, 0.7895, 0.2187, 0.8158, 0.1875, 0.8158, 0.1875, 0.7895, 0.2187, 0.8158, 0.2187, 0.8421, 0.1875, 0.8421, 0.1875, 0.8158, 0.2187, 0.8421, 0.2187, 0.8684, 0.1875, 0.8684, 0.1875, 0.8421, 0.2187, 0.8684, 0.2187, 0.8947, 0.1875, 0.8947, 0.1875, 0.8684, 0.2187, 0.8947, 0.2187, 0.9211, 0.1875, 0.9211, 0.1875, 0.8947, 0.2187, 0.9211, 0.2187, 0.9474, 0.1875, 0.9474, 0.1875, 0.9211, 0.2187, 0.9474, 0.2188, 0.9737, 0.1875, 0.9737, 0.1875, 0.9474, 0.25, 0.7303, 0.25, 0.7368, 0.2187, 0.7368, 0.2187, 0.7303, 0.25, 0.7368, 0.25, 0.7632, 0.2187, 0.7632, 0.2187, 0.7368, 0.25, 0.7632, 0.25, 0.7895, 0.2188, 0.7895, 0.2187, 0.7632, 0.25, 0.7895, 0.25, 0.8158, 0.2187, 0.8158, 0.2188, 0.7895, 0.25, 0.8158, 0.25, 0.8421, 0.2187, 0.8421, 0.2187, 0.8158, 0.25, 0.8421, 0.25, 0.8684, 0.2187, 0.8684, 0.2187, 0.8421, 0.25, 0.8684, 0.25, 0.8947, 0.2187, 0.8947, 0.2187, 0.8684, 0.25, 0.8947, 0.25, 0.9211, 0.2187, 0.9211, 0.2187, 0.8947, 0.25, 0.9211, 0.25, 0.9474, 0.2187, 0.9474, 0.2187, 0.9211, 0.25, 0.9474, 0.25, 0.9737, 0.2188, 0.9737, 0.2187, 0.9474, 0.2812, 0.7303, 0.2812, 0.7368, 0.25, 0.7368, 0.25, 0.7303, 0.2812, 0.7368, 0.2812, 0.7632, 0.25, 0.7632, 0.25, 0.7368, 0.2812, 0.7632, 0.2812, 0.7895, 0.25, 0.7895, 0.25, 0.7632, 0.2812, 0.7895, 0.2812, 0.8158, 0.25, 0.8158, 0.25, 0.7895, 0.2812, 0.8158, 0.2812, 0.8421, 0.25, 0.8421, 0.25, 0.8158, 0.2812, 0.8421, 0.2812, 0.8684, 0.25, 0.8684, 0.25, 0.8421, 0.2812, 0.8684, 0.2812, 0.8947, 0.25, 0.8947, 0.25, 0.8684, 0.2812, 0.8947, 0.2812, 0.9211, 0.25, 0.9211, 0.25, 0.8947, 0.2812, 0.9211, 0.2812, 0.9474, 0.25, 0.9474, 0.25, 0.9211, 0.2812, 0.9474, 0.2812, 0.9737, 0.25, 0.9737, 0.25, 0.9474, 0.3125, 0.7303, 0.3125, 0.7368, 0.2812, 0.7368, 0.2812, 0.7303, 0.3125, 0.7368, 0.3125, 0.7632, 0.2812, 0.7632, 0.2812, 0.7368, 0.3125, 0.7632, 0.3125, 0.7895, 0.2812, 0.7895, 0.2812, 0.7632, 0.3125, 0.7895, 0.3125, 0.8158, 0.2812, 0.8158, 0.2812, 0.7895, 0.3125, 0.8158, 0.3125, 0.8421, 0.2812, 0.8421, 0.2812, 0.8158, 0.3125, 0.8421, 0.3125, 0.8684, 0.2812, 0.8684, 0.2812, 0.8421, 0.3125, 0.8684, 0.3125, 0.8947, 0.2812, 0.8947, 0.2812, 0.8684, 0.3125, 0.8947, 0.3125, 0.9211, 0.2812, 0.9211, 0.2812, 0.8947, 0.3125, 0.9211, 0.3125, 0.9474, 0.2812, 0.9474, 0.2812, 0.9211, 0.3125, 0.9474, 0.3125, 0.9737, 0.2812, 0.9737, 0.2812, 0.9474, 0.3438, 0.7303, 0.3438, 0.7368, 0.3125, 0.7368, 0.3125, 0.7303, 0.3438, 0.7368, 0.3438, 0.7632, 0.3125, 0.7632, 0.3125, 0.7368, 0.3438, 0.7632, 0.3438, 0.7895, 0.3125, 0.7895, 0.3125, 0.7632, 0.3438, 0.7895, 0.3438, 0.8158, 0.3125, 0.8158, 0.3125, 0.7895, 0.3438, 0.8158, 0.3437, 0.8421, 0.3125, 0.8421, 0.3125, 0.8158, 0.3437, 0.8421, 0.3437, 0.8684, 0.3125, 0.8684, 0.3125, 0.8421, 0.3437, 0.8684, 0.3437, 0.8947, 0.3125, 0.8947, 0.3125, 0.8684, 0.3437, 0.8947, 0.3437, 0.9211, 0.3125, 0.9211, 0.3125, 0.8947, 0.3437, 0.9211, 0.3437, 0.9474, 0.3125, 0.9474, 0.3125, 0.9211, 0.3437, 0.9474, 0.3438, 0.9737, 0.3125, 0.9737, 0.3125, 0.9474, 0.375, 0.7303, 0.375, 0.7368, 0.3438, 0.7368, 0.3438, 0.7303, 0.375, 0.7368, 0.375, 0.7632, 0.3438, 0.7632, 0.3438, 0.7368, 0.375, 0.7632, 0.375, 0.7895, 0.3438, 0.7895, 0.3438, 0.7632, 0.375, 0.7895, 0.375, 0.8158, 0.3438, 0.8158, 0.3438, 0.7895, 0.375, 0.8158, 0.375, 0.8421, 0.3437, 0.8421, 0.3438, 0.8158, 0.375, 0.8421, 0.375, 0.8684, 0.3437, 0.8684, 0.3437, 0.8421, 0.375, 0.8684, 0.375, 0.8947, 0.3437, 0.8947, 0.3437, 0.8684, 0.375, 0.8947, 0.375, 0.9211, 0.3437, 0.9211, 0.3437, 0.8947, 0.375, 0.9211, 0.375, 0.9474, 0.3437, 0.9474, 0.3437, 0.9211, 0.375, 0.9474, 0.375, 0.9737, 0.3438, 0.9737, 0.3437, 0.9474, 0.4062, 0.7303, 0.4062, 0.7368, 0.375, 0.7368, 0.375, 0.7303, 0.4062, 0.7368, 0.4062, 0.7632, 0.375, 0.7632, 0.375, 0.7368, 0.4062, 0.7632, 0.4063, 0.7895, 0.375, 0.7895, 0.375, 0.7632, 0.4063, 0.7895, 0.4063, 0.8158, 0.375, 0.8158, 0.375, 0.7895, 0.4063, 0.8158, 0.4063, 0.8421, 0.375, 0.8421, 0.375, 0.8158, 0.4063, 0.8421, 0.4063, 0.8684, 0.375, 0.8684, 0.375, 0.8421, 0.4063, 0.8684, 0.4063, 0.8947, 0.375, 0.8947, 0.375, 0.8684, 0.4063, 0.8947, 0.4063, 0.9211, 0.375, 0.9211, 0.375, 0.8947, 0.4063, 0.9211, 0.4063, 0.9474, 0.375, 0.9474, 0.375, 0.9211, 0.4063, 0.9474, 0.4063, 0.9737, 0.375, 0.9737, 0.375, 0.9474, 0.4375, 0.7303, 0.4375, 0.7368, 0.4062, 0.7368, 0.4062, 0.7303, 0.4375, 0.7368, 0.4375, 0.7632, 0.4062, 0.7632, 0.4062, 0.7368, 0.4375, 0.7632, 0.4375, 0.7895, 0.4063, 0.7895, 0.4062, 0.7632, 0.4375, 0.7895, 0.4375, 0.8158, 0.4063, 0.8158, 0.4063, 0.7895, 0.4375, 0.8158, 0.4375, 0.8421, 0.4063, 0.8421, 0.4063, 0.8158, 0.4375, 0.8421, 0.4375, 0.8684, 0.4063, 0.8684, 0.4063, 0.8421, 0.4375, 0.8684, 0.4375, 0.8947, 0.4063, 0.8947, 0.4063, 0.8684, 0.4375, 0.8947, 0.4375, 0.9211, 0.4063, 0.9211, 0.4063, 0.8947, 0.4375, 0.9211, 0.4375, 0.9474, 0.4063, 0.9474, 0.4063, 0.9211, 0.4375, 0.9474, 0.4375, 0.9737, 0.4063, 0.9737, 0.4063, 0.9474, 0.4687, 0.7303, 0.4687, 0.7368, 0.4375, 0.7368, 0.4375, 0.7303, 0.4687, 0.7368, 0.4687, 0.7632, 0.4375, 0.7632, 0.4375, 0.7368, 0.4687, 0.7632, 0.4687, 0.7895, 0.4375, 0.7895, 0.4375, 0.7632, 0.4687, 0.7895, 0.4687, 0.8158, 0.4375, 0.8158, 0.4375, 0.7895, 0.4687, 0.8158, 0.4687, 0.8421, 0.4375, 0.8421, 0.4375, 0.8158, 0.4687, 0.8421, 0.4687, 0.8684, 0.4375, 0.8684, 0.4375, 0.8421, 0.4687, 0.8684, 0.4687, 0.8947, 0.4375, 0.8947, 0.4375, 0.8684, 0.4687, 0.8947, 0.4687, 0.9211, 0.4375, 0.9211, 0.4375, 0.8947, 0.4687, 0.9211, 0.4687, 0.9474, 0.4375, 0.9474, 0.4375, 0.9211, 0.4687, 0.9474, 0.4688, 0.9737, 0.4375, 0.9737, 0.4375, 0.9474, 0.5, 0.7303, 0.5, 0.7368, 0.4687, 0.7368, 0.4687, 0.7303, 0.5, 0.7368, 0.5, 0.7632, 0.4687, 0.7632, 0.4687, 0.7368, 0.5, 0.7632, 0.5, 0.7895, 0.4687, 0.7895, 0.4687, 0.7632, 0.5, 0.7895, 0.5, 0.8158, 0.4687, 0.8158, 0.4687, 0.7895, 0.5, 0.8158, 0.5, 0.8421, 0.4687, 0.8421, 0.4687, 0.8158, 0.5, 0.8421, 0.5, 0.8684, 0.4687, 0.8684, 0.4687, 0.8421, 0.5, 0.8684, 0.5, 0.8947, 0.4687, 0.8947, 0.4687, 0.8684, 0.5, 0.8947, 0.5, 0.9211, 0.4687, 0.9211, 0.4687, 0.8947, 0.5, 0.9211, 0.5, 0.9474, 0.4687, 0.9474, 0.4687, 0.9211, 0.5, 0.9474, 0.5, 0.9737, 0.4688, 0.9737, 0.4687, 0.9474, 0.5312, 0.7303, 0.5312, 0.7368, 0.5, 0.7368, 0.5, 0.7303, 0.5312, 0.7368, 0.5312, 0.7632, 0.5, 0.7632, 0.5, 0.7368, 0.5312, 0.7632, 0.5312, 0.7895, 0.5, 0.7895, 0.5, 0.7632, 0.5312, 0.7895, 0.5312, 0.8158, 0.5, 0.8158, 0.5, 0.7895, 0.5312, 0.8158, 0.5312, 0.8421, 0.5, 0.8421, 0.5, 0.8158, 0.5312, 0.8421, 0.5312, 0.8684, 0.5, 0.8684, 0.5, 0.8421, 0.5312, 0.8684, 0.5312, 0.8947, 0.5, 0.8947, 0.5, 0.8684, 0.5312, 0.8947, 0.5312, 0.9211, 0.5, 0.9211, 0.5, 0.8947, 0.5312, 0.9211, 0.5312, 0.9474, 0.5, 0.9474, 0.5, 0.9211, 0.5312, 0.9474, 0.5312, 0.9737, 0.5, 0.9737, 0.5, 0.9474, 0.5625, 0.7303, 0.5625, 0.7368, 0.5312, 0.7368, 0.5312, 0.7303, 0.5625, 0.7368, 0.5625, 0.7632, 0.5312, 0.7632, 0.5312, 0.7368, 0.5625, 0.7632, 0.5625, 0.7895, 0.5312, 0.7895, 0.5312, 0.7632, 0.5625, 0.7895, 0.5625, 0.8158, 0.5312, 0.8158, 0.5312, 0.7895, 0.5625, 0.8158, 0.5625, 0.8421, 0.5312, 0.8421, 0.5312, 0.8158, 0.5625, 0.8421, 0.5625, 0.8684, 0.5312, 0.8684, 0.5312, 0.8421, 0.5625, 0.8684, 0.5625, 0.8947, 0.5312, 0.8947, 0.5312, 0.8684, 0.5625, 0.8947, 0.5625, 0.9211, 0.5312, 0.9211, 0.5312, 0.8947, 0.5625, 0.9211, 0.5625, 0.9474, 0.5312, 0.9474, 0.5312, 0.9211, 0.5625, 0.9474, 0.5625, 0.9737, 0.5312, 0.9737, 0.5312, 0.9474, 0.5938, 0.7303, 0.5938, 0.7368, 0.5625, 0.7368, 0.5625, 0.7303, 0.5938, 0.7368, 0.5938, 0.7632, 0.5625, 0.7632, 0.5625, 0.7368, 0.5938, 0.7632, 0.5938, 0.7895, 0.5625, 0.7895, 0.5625, 0.7632, 0.5938, 0.7895, 0.5938, 0.8158, 0.5625, 0.8158, 0.5625, 0.7895, 0.5938, 0.8158, 0.5938, 0.8421, 0.5625, 0.8421, 0.5625, 0.8158, 0.5938, 0.8421, 0.5938, 0.8684, 0.5625, 0.8684, 0.5625, 0.8421, 0.5938, 0.8684, 0.5938, 0.8947, 0.5625, 0.8947, 0.5625, 0.8684, 0.5938, 0.8947, 0.5938, 0.9211, 0.5625, 0.9211, 0.5625, 0.8947, 0.5938, 0.9211, 0.5938, 0.9474, 0.5625, 0.9474, 0.5625, 0.9211, 0.5938, 0.9474, 0.5938, 0.9737, 0.5625, 0.9737, 0.5625, 0.9474, 0.625, 0.7303, 0.625, 0.7368, 0.5938, 0.7368, 0.5938, 0.7303, 0.625, 0.7368, 0.625, 0.7632, 0.5938, 0.7632, 0.5938, 0.7368, 0.625, 0.7632, 0.625, 0.7895, 0.5938, 0.7895, 0.5938, 0.7632, 0.625, 0.7895, 0.625, 0.8158, 0.5938, 0.8158, 0.5938, 0.7895, 0.625, 0.8158, 0.625, 0.8421, 0.5938, 0.8421, 0.5938, 0.8158, 0.625, 0.8421, 0.625, 0.8684, 0.5938, 0.8684, 0.5938, 0.8421, 0.625, 0.8684, 0.625, 0.8947, 0.5938, 0.8947, 0.5938, 0.8684, 0.625, 0.8947, 0.625, 0.9211, 0.5938, 0.9211, 0.5938, 0.8947, 0.625, 0.9211, 0.625, 0.9474, 0.5938, 0.9474, 0.5938, 0.9211, 0.625, 0.9474, 0.625, 0.9737, 0.5938, 0.9737, 0.5938, 0.9474, 0.6562, 0.7303, 0.6562, 0.7368, 0.625, 0.7368, 0.625, 0.7303, 0.6562, 0.7368, 0.6562, 0.7632, 0.625, 0.7632, 0.625, 0.7368, 0.6562, 0.7632, 0.6562, 0.7895, 0.625, 0.7895, 0.625, 0.7632, 0.6562, 0.7895, 0.6562, 0.8158, 0.625, 0.8158, 0.625, 0.7895, 0.6562, 0.8158, 0.6562, 0.8421, 0.625, 0.8421, 0.625, 0.8158, 0.6562, 0.8421, 0.6562, 0.8684, 0.625, 0.8684, 0.625, 0.8421, 0.6562, 0.8684, 0.6562, 0.8947, 0.625, 0.8947, 0.625, 0.8684, 0.6562, 0.8947, 0.6562, 0.9211, 0.625, 0.9211, 0.625, 0.8947, 0.6562, 0.9211, 0.6562, 0.9474, 0.625, 0.9474, 0.625, 0.9211, 0.6562, 0.9474, 0.6562, 0.9737, 0.625, 0.9737, 0.625, 0.9474, 0.6875, 0.7303, 0.6875, 0.7368, 0.6562, 0.7368, 0.6562, 0.7303, 0.6875, 0.7368, 0.6875, 0.7632, 0.6562, 0.7632, 0.6562, 0.7368, 0.6875, 0.7632, 0.6875, 0.7895, 0.6562, 0.7895, 0.6562, 0.7632, 0.6875, 0.7895, 0.6875, 0.8158, 0.6562, 0.8158, 0.6562, 0.7895, 0.6875, 0.8158, 0.6875, 0.8421, 0.6562, 0.8421, 0.6562, 0.8158, 0.6875, 0.8421, 0.6875, 0.8684, 0.6562, 0.8684, 0.6562, 0.8421, 0.6875, 0.8684, 0.6875, 0.8947, 0.6562, 0.8947, 0.6562, 0.8684, 0.6875, 0.8947, 0.6875, 0.9211, 0.6562, 0.9211, 0.6562, 0.8947, 0.6875, 0.9211, 0.6875, 0.9474, 0.6562, 0.9474, 0.6562, 0.9211, 0.6875, 0.9474, 0.6875, 0.9737, 0.6562, 0.9737, 0.6562, 0.9474, 0.7187, 0.7303, 0.7187, 0.7368, 0.6875, 0.7368, 0.6875, 0.7303, 0.7187, 0.7368, 0.7188, 0.7632, 0.6875, 0.7632, 0.6875, 0.7368, 0.7188, 0.7632, 0.7188, 0.7895, 0.6875, 0.7895, 0.6875, 0.7632, 0.7188, 0.7895, 0.7188, 0.8158, 0.6875, 0.8158, 0.6875, 0.7895, 0.7188, 0.8158, 0.7187, 0.8421, 0.6875, 0.8421, 0.6875, 0.8158, 0.7187, 0.8421, 0.7188, 0.8684, 0.6875, 0.8684, 0.6875, 0.8421, 0.7188, 0.8684, 0.7188, 0.8947, 0.6875, 0.8947, 0.6875, 0.8684, 0.7188, 0.8947, 0.7188, 0.9211, 0.6875, 0.9211, 0.6875, 0.8947, 0.7188, 0.9211, 0.7188, 0.9474, 0.6875, 0.9474, 0.6875, 0.9211, 0.7188, 0.9474, 0.7188, 0.9737, 0.6875, 0.9737, 0.6875, 0.9474, 0.75, 0.7303, 0.75, 0.7368, 0.7187, 0.7368, 0.7187, 0.7303, 0.75, 0.7368, 0.75, 0.7632, 0.7188, 0.7632, 0.7187, 0.7368, 0.75, 0.7632, 0.75, 0.7895, 0.7188, 0.7895, 0.7188, 0.7632, 0.75, 0.7895, 0.75, 0.8158, 0.7188, 0.8158, 0.7188, 0.7895, 0.75, 0.8158, 0.75, 0.8421, 0.7187, 0.8421, 0.7188, 0.8158, 0.75, 0.8421, 0.75, 0.8684, 0.7188, 0.8684, 0.7187, 0.8421, 0.75, 0.8684, 0.75, 0.8947, 0.7188, 0.8947, 0.7188, 0.8684, 0.75, 0.8947, 0.75, 0.9211, 0.7188, 0.9211, 0.7188, 0.8947, 0.75, 0.9211, 0.75, 0.9474, 0.7188, 0.9474, 0.7188, 0.9211, 0.75, 0.9474, 0.75, 0.9737, 0.7188, 0.9737, 0.7188, 0.9474, 0.7813, 0.7303, 0.7813, 0.7368, 0.75, 0.7368, 0.75, 0.7303, 0.7813, 0.7368, 0.7813, 0.7632, 0.75, 0.7632, 0.75, 0.7368, 0.7813, 0.7632, 0.7813, 0.7895, 0.75, 0.7895, 0.75, 0.7632, 0.7813, 0.7895, 0.7813, 0.8158, 0.75, 0.8158, 0.75, 0.7895, 0.7813, 0.8158, 0.7813, 0.8421, 0.75, 0.8421, 0.75, 0.8158, 0.7813, 0.8421, 0.7813, 0.8684, 0.75, 0.8684, 0.75, 0.8421, 0.7813, 0.8684, 0.7813, 0.8947, 0.75, 0.8947, 0.75, 0.8684, 0.7813, 0.8947, 0.7813, 0.9211, 0.75, 0.9211, 0.75, 0.8947, 0.7813, 0.9211, 0.7813, 0.9474, 0.75, 0.9474, 0.75, 0.9211, 0.7813, 0.9474, 0.7813, 0.9737, 0.75, 0.9737, 0.75, 0.9474, 0.8125, 0.7303, 0.8125, 0.7368, 0.7813, 0.7368, 0.7813, 0.7303, 0.8125, 0.7368, 0.8125, 0.7632, 0.7813, 0.7632, 0.7813, 0.7368, 0.8125, 0.7632, 0.8125, 0.7895, 0.7813, 0.7895, 0.7813, 0.7632, 0.8125, 0.7895, 0.8125, 0.8158, 0.7813, 0.8158, 0.7813, 0.7895, 0.8125, 0.8158, 0.8125, 0.8421, 0.7813, 0.8421, 0.7813, 0.8158, 0.8125, 0.8421, 0.8125, 0.8684, 0.7813, 0.8684, 0.7813, 0.8421, 0.8125, 0.8684, 0.8125, 0.8947, 0.7813, 0.8947, 0.7813, 0.8684, 0.8125, 0.8947, 0.8125, 0.9211, 0.7813, 0.9211, 0.7813, 0.8947, 0.8125, 0.9211, 0.8125, 0.9474, 0.7813, 0.9474, 0.7813, 0.9211, 0.8125, 0.9474, 0.8125, 0.9737, 0.7813, 0.9737, 0.7813, 0.9474, 0.8438, 0.7303, 0.8438, 0.7368, 0.8125, 0.7368, 0.8125, 0.7303, 0.8438, 0.7368, 0.8438, 0.7632, 0.8125, 0.7632, 0.8125, 0.7368, 0.8438, 0.7632, 0.8438, 0.7895, 0.8125, 0.7895, 0.8125, 0.7632, 0.8438, 0.7895, 0.8438, 0.8158, 0.8125, 0.8158, 0.8125, 0.7895, 0.8438, 0.8158, 0.8438, 0.8421, 0.8125, 0.8421, 0.8125, 0.8158, 0.8438, 0.8421, 0.8438, 0.8684, 0.8125, 0.8684, 0.8125, 0.8421, 0.8438, 0.8684, 0.8438, 0.8947, 0.8125, 0.8947, 0.8125, 0.8684, 0.8438, 0.8947, 0.8438, 0.9211, 0.8125, 0.9211, 0.8125, 0.8947, 0.8438, 0.9211, 0.8438, 0.9474, 0.8125, 0.9474, 0.8125, 0.9211, 0.8438, 0.9474, 0.8438, 0.9737, 0.8125, 0.9737, 0.8125, 0.9474, 0.875, 0.7303, 0.875, 0.7368, 0.8438, 0.7368, 0.8438, 0.7303, 0.875, 0.7368, 0.875, 0.7632, 0.8438, 0.7632, 0.8438, 0.7368, 0.875, 0.7632, 0.875, 0.7895, 0.8438, 0.7895, 0.8438, 0.7632, 0.875, 0.7895, 0.875, 0.8158, 0.8438, 0.8158, 0.8438, 0.7895, 0.875, 0.8158, 0.875, 0.8421, 0.8438, 0.8421, 0.8438, 0.8158, 0.875, 0.8421, 0.875, 0.8684, 0.8438, 0.8684, 0.8438, 0.8421, 0.875, 0.8684, 0.875, 0.8947, 0.8438, 0.8947, 0.8438, 0.8684, 0.875, 0.8947, 0.875, 0.9211, 0.8438, 0.9211, 0.8438, 0.8947, 0.875, 0.9211, 0.875, 0.9474, 0.8438, 0.9474, 0.8438, 0.9211, 0.875, 0.9474, 0.875, 0.9737, 0.8438, 0.9737, 0.8438, 0.9474, 0.9062, 0.7303, 0.9062, 0.7368, 0.875, 0.7368, 0.875, 0.7303, 0.9062, 0.7368, 0.9062, 0.7632, 0.875, 0.7632, 0.875, 0.7368, 0.9062, 0.7632, 0.9062, 0.7895, 0.875, 0.7895, 0.875, 0.7632, 0.9062, 0.7895, 0.9062, 0.8158, 0.875, 0.8158, 0.875, 0.7895, 0.9062, 0.8158, 0.9062, 0.8421, 0.875, 0.8421, 0.875, 0.8158, 0.9062, 0.8421, 0.9062, 0.8684, 0.875, 0.8684, 0.875, 0.8421, 0.9062, 0.8684, 0.9062, 0.8947, 0.875, 0.8947, 0.875, 0.8684, 0.9062, 0.8947, 0.9062, 0.9211, 0.875, 0.9211, 0.875, 0.8947, 0.9062, 0.9211, 0.9062, 0.9474, 0.875, 0.9474, 0.875, 0.9211, 0.9062, 0.9474, 0.9062, 0.9737, 0.875, 0.9737, 0.875, 0.9474, 0.9375, 0.7303, 0.9375, 0.7368, 0.9062, 0.7368, 0.9062, 0.7303, 0.9375, 0.7368, 0.9375, 0.7632, 0.9062, 0.7632, 0.9062, 0.7368, 0.9375, 0.7632, 0.9375, 0.7895, 0.9062, 0.7895, 0.9062, 0.7632, 0.9375, 0.7895, 0.9375, 0.8158, 0.9062, 0.8158, 0.9062, 0.7895, 0.9375, 0.8158, 0.9375, 0.8421, 0.9062, 0.8421, 0.9062, 0.8158, 0.9375, 0.8421, 0.9375, 0.8684, 0.9062, 0.8684, 0.9062, 0.8421, 0.9375, 0.8684, 0.9375, 0.8947, 0.9062, 0.8947, 0.9062, 0.8684, 0.9375, 0.8947, 0.9375, 0.9211, 0.9062, 0.9211, 0.9062, 0.8947, 0.9375, 0.9211, 0.9375, 0.9474, 0.9062, 0.9474, 0.9062, 0.9211, 0.9375, 0.9474, 0.9375, 0.9737, 0.9062, 0.9737, 0.9062, 0.9474, 0.9688, 0.7303, 0.9688, 0.7368, 0.9375, 0.7368, 0.9375, 0.7303, 0.9688, 0.7368, 0.9688, 0.7632, 0.9375, 0.7632, 0.9375, 0.7368, 0.9688, 0.7632, 0.9688, 0.7895, 0.9375, 0.7895, 0.9375, 0.7632, 0.9688, 0.7895, 0.9688, 0.8158, 0.9375, 0.8158, 0.9375, 0.7895, 0.9688, 0.8158, 0.9688, 0.8421, 0.9375, 0.8421, 0.9375, 0.8158, 0.9688, 0.8421, 0.9688, 0.8684, 0.9375, 0.8684, 0.9375, 0.8421, 0.9688, 0.8684, 0.9688, 0.8947, 0.9375, 0.8947, 0.9375, 0.8684, 0.9688, 0.8947, 0.9688, 0.9211, 0.9375, 0.9211, 0.9375, 0.8947, 0.9688, 0.9211, 0.9687, 0.9474, 0.9375, 0.9474, 0.9375, 0.9211, 0.9687, 0.9474, 0.9688, 0.9737, 0.9375, 0.9737, 0.9375, 0.9474, 1.0, 0.7303, 1.0, 0.7368, 0.9688, 0.7368, 0.9688, 0.7303, 1.0, 0.7368, 1.0, 0.7632, 0.9688, 0.7632, 0.9688, 0.7368, 1.0, 0.7632, 1.0, 0.7895, 0.9688, 0.7895, 0.9688, 0.7632, 1.0, 0.7895, 1.0, 0.8158, 0.9688, 0.8158, 0.9688, 0.7895, 1.0, 0.8158, 1.0, 0.8421, 0.9688, 0.8421, 0.9688, 0.8158, 1.0, 0.8421, 1.0, 0.8684, 0.9688, 0.8684, 0.9688, 0.8421, 1.0, 0.8684, 1.0, 0.8947, 0.9688, 0.8947, 0.9688, 0.8684, 1.0, 0.8947, 1.0, 0.9211, 0.9688, 0.9211, 0.9688, 0.8947, 1.0, 0.9211, 1.0, 0.9474, 0.9687, 0.9474, 0.9688, 0.9211, 1.0, 0.9474, 1.0, 0.9737, 0.9688, 0.9737, 0.9687, 0.9474, 0.03125, 0.9737, 0.03125, 0.9789, 0.0, 0.9789, 0.0, 0.9737, 0.03125, 0.9789, 0.03125, 0.9842, 0.0, 0.9842, 0.0, 0.9789, 0.03125, 0.9842, 0.03125, 0.9895, 0.0, 0.9895, 0.0, 0.9842, 0.03125, 0.9895, 0.03125, 0.9947, 0.0, 0.9947, 0.0, 0.9895, 0.0625, 0.9737, 0.0625, 0.9789, 0.03125, 0.9789, 0.03125, 0.9737, 0.0625, 0.9789, 0.0625, 0.9842, 0.03125, 0.9842, 0.03125, 0.9789, 0.0625, 0.9842, 0.0625, 0.9895, 0.03125, 0.9895, 0.03125, 0.9842, 0.0625, 0.9895, 0.0625, 0.9947, 0.03125, 0.9947, 0.03125, 0.9895, 0.09375, 0.9737, 0.09375, 0.9789, 0.0625, 0.9789, 0.0625, 0.9737, 0.09375, 0.9789, 0.09375, 0.9842, 0.0625, 0.9842, 0.0625, 0.9789, 0.09375, 0.9842, 0.09375, 0.9895, 0.0625, 0.9895, 0.0625, 0.9842, 0.09375, 0.9895, 0.09375, 0.9947, 0.0625, 0.9947, 0.0625, 0.9895, 0.125, 0.9737, 0.125, 0.9789, 0.09375, 0.9789, 0.09375, 0.9737, 0.125, 0.9789, 0.125, 0.9842, 0.09375, 0.9842, 0.09375, 0.9789, 0.125, 0.9842, 0.125, 0.9895, 0.09375, 0.9895, 0.09375, 0.9842, 0.125, 0.9895, 0.125, 0.9947, 0.09375, 0.9947, 0.09375, 0.9895, 0.1562, 0.9737, 0.1562, 0.9789, 0.125, 0.9789, 0.125, 0.9737, 0.1562, 0.9789, 0.1562, 0.9842, 0.125, 0.9842, 0.125, 0.9789, 0.1562, 0.9842, 0.1562, 0.9895, 0.125, 0.9895, 0.125, 0.9842, 0.1562, 0.9895, 0.1562, 0.9947, 0.125, 0.9947, 0.125, 0.9895, 0.1875, 0.9737, 0.1875, 0.9789, 0.1562, 0.9789, 0.1562, 0.9737, 0.1875, 0.9789, 0.1875, 0.9842, 0.1562, 0.9842, 0.1562, 0.9789, 0.1875, 0.9842, 0.1875, 0.9895, 0.1562, 0.9895, 0.1562, 0.9842, 0.1875, 0.9895, 0.1875, 0.9947, 0.1562, 0.9947, 0.1562, 0.9895, 0.2188, 0.9737, 0.2188, 0.9789, 0.1875, 0.9789, 0.1875, 0.9737, 0.2188, 0.9789, 0.2188, 0.9842, 0.1875, 0.9842, 0.1875, 0.9789, 0.2188, 0.9842, 0.2188, 0.9895, 0.1875, 0.9895, 0.1875, 0.9842, 0.2188, 0.9895, 0.2188, 0.9947, 0.1875, 0.9947, 0.1875, 0.9895, 0.25, 0.9737, 0.25, 0.9789, 0.2188, 0.9789, 0.2188, 0.9737, 0.25, 0.9789, 0.25, 0.9842, 0.2188, 0.9842, 0.2188, 0.9789, 0.25, 0.9842, 0.25, 0.9895, 0.2188, 0.9895, 0.2188, 0.9842, 0.25, 0.9895, 0.25, 0.9947, 0.2188, 0.9947, 0.2188, 0.9895, 0.2812, 0.9737, 0.2812, 0.9789, 0.25, 0.9789, 0.25, 0.9737, 0.2812, 0.9789, 0.2812, 0.9842, 0.25, 0.9842, 0.25, 0.9789, 0.2812, 0.9842, 0.2812, 0.9895, 0.25, 0.9895, 0.25, 0.9842, 0.2812, 0.9895, 0.2812, 0.9947, 0.25, 0.9947, 0.25, 0.9895, 0.3125, 0.9737, 0.3125, 0.9789, 0.2812, 0.9789, 0.2812, 0.9737, 0.3125, 0.9789, 0.3125, 0.9842, 0.2812, 0.9842, 0.2812, 0.9789, 0.3125, 0.9842, 0.3125, 0.9895, 0.2812, 0.9895, 0.2812, 0.9842, 0.3125, 0.9895, 0.3125, 0.9947, 0.2812, 0.9947, 0.2812, 0.9895, 0.3438, 0.9737, 0.3438, 0.9789, 0.3125, 0.9789, 0.3125, 0.9737, 0.3438, 0.9789, 0.3438, 0.9842, 0.3125, 0.9842, 0.3125, 0.9789, 0.3438, 0.9842, 0.3438, 0.9895, 0.3125, 0.9895, 0.3125, 0.9842, 0.3438, 0.9895, 0.3438, 0.9947, 0.3125, 0.9947, 0.3125, 0.9895, 0.375, 0.9737, 0.375, 0.9789, 0.3438, 0.9789, 0.3438, 0.9737, 0.375, 0.9789, 0.375, 0.9842, 0.3438, 0.9842, 0.3438, 0.9789, 0.375, 0.9842, 0.375, 0.9895, 0.3438, 0.9895, 0.3438, 0.9842, 0.375, 0.9895, 0.375, 0.9947, 0.3438, 0.9947, 0.3438, 0.9895, 0.4063, 0.9737, 0.4063, 0.9789, 0.375, 0.9789, 0.375, 0.9737, 0.4063, 0.9789, 0.4063, 0.9842, 0.375, 0.9842, 0.375, 0.9789, 0.4063, 0.9842, 0.4063, 0.9895, 0.375, 0.9895, 0.375, 0.9842, 0.4063, 0.9895, 0.4063, 0.9947, 0.375, 0.9947, 0.375, 0.9895, 0.4375, 0.9737, 0.4375, 0.9789, 0.4063, 0.9789, 0.4063, 0.9737, 0.4375, 0.9789, 0.4375, 0.9842, 0.4063, 0.9842, 0.4063, 0.9789, 0.4375, 0.9842, 0.4375, 0.9895, 0.4063, 0.9895, 0.4063, 0.9842, 0.4375, 0.9895, 0.4375, 0.9947, 0.4063, 0.9947, 0.4063, 0.9895, 0.4688, 0.9737, 0.4688, 0.9789, 0.4375, 0.9789, 0.4375, 0.9737, 0.4688, 0.9789, 0.4687, 0.9842, 0.4375, 0.9842, 0.4375, 0.9789, 0.4687, 0.9842, 0.4688, 0.9895, 0.4375, 0.9895, 0.4375, 0.9842, 0.4688, 0.9895, 0.4688, 0.9947, 0.4375, 0.9947, 0.4375, 0.9895, 0.5, 0.9737, 0.5, 0.9789, 0.4688, 0.9789, 0.4688, 0.9737, 0.5, 0.9789, 0.5, 0.9842, 0.4687, 0.9842, 0.4688, 0.9789, 0.5, 0.9842, 0.5, 0.9895, 0.4688, 0.9895, 0.4687, 0.9842, 0.5, 0.9895, 0.5, 0.9947, 0.4688, 0.9947, 0.4688, 0.9895, 0.5312, 0.9737, 0.5312, 0.9789, 0.5, 0.9789, 0.5, 0.9737, 0.5312, 0.9789, 0.5312, 0.9842, 0.5, 0.9842, 0.5, 0.9789, 0.5312, 0.9842, 0.5312, 0.9895, 0.5, 0.9895, 0.5, 0.9842, 0.5312, 0.9895, 0.5312, 0.9947, 0.5, 0.9947, 0.5, 0.9895, 0.5625, 0.9737, 0.5625, 0.9789, 0.5312, 0.9789, 0.5312, 0.9737, 0.5625, 0.9789, 0.5625, 0.9842, 0.5312, 0.9842, 0.5312, 0.9789, 0.5625, 0.9842, 0.5625, 0.9895, 0.5312, 0.9895, 0.5312, 0.9842, 0.5625, 0.9895, 0.5625, 0.9947, 0.5312, 0.9947, 0.5312, 0.9895, 0.5938, 0.9737, 0.5938, 0.9789, 0.5625, 0.9789, 0.5625, 0.9737, 0.5938, 0.9789, 0.5938, 0.9842, 0.5625, 0.9842, 0.5625, 0.9789, 0.5938, 0.9842, 0.5938, 0.9895, 0.5625, 0.9895, 0.5625, 0.9842, 0.5938, 0.9895, 0.5938, 0.9947, 0.5625, 0.9947, 0.5625, 0.9895, 0.625, 0.9737, 0.625, 0.9789, 0.5938, 0.9789, 0.5938, 0.9737, 0.625, 0.9789, 0.625, 0.9842, 0.5938, 0.9842, 0.5938, 0.9789, 0.625, 0.9842, 0.625, 0.9895, 0.5938, 0.9895, 0.5938, 0.9842, 0.625, 0.9895, 0.625, 0.9947, 0.5938, 0.9947, 0.5938, 0.9895, 0.6562, 0.9737, 0.6562, 0.9789, 0.625, 0.9789, 0.625, 0.9737, 0.6562, 0.9789, 0.6562, 0.9842, 0.625, 0.9842, 0.625, 0.9789, 0.6562, 0.9842, 0.6563, 0.9895, 0.625, 0.9895, 0.625, 0.9842, 0.6563, 0.9895, 0.6563, 0.9947, 0.625, 0.9947, 0.625, 0.9895, 0.6875, 0.9737, 0.6875, 0.9789, 0.6562, 0.9789, 0.6562, 0.9737, 0.6875, 0.9789, 0.6875, 0.9842, 0.6562, 0.9842, 0.6562, 0.9789, 0.6875, 0.9842, 0.6875, 0.9895, 0.6563, 0.9895, 0.6562, 0.9842, 0.6875, 0.9895, 0.6875, 0.9947, 0.6563, 0.9947, 0.6563, 0.9895, 0.7188, 0.9737, 0.7188, 0.9789, 0.6875, 0.9789, 0.6875, 0.9737, 0.7188, 0.9789, 0.7188, 0.9842, 0.6875, 0.9842, 0.6875, 0.9789, 0.7188, 0.9842, 0.7188, 0.9895, 0.6875, 0.9895, 0.6875, 0.9842, 0.7188, 0.9895, 0.7188, 0.9947, 0.6875, 0.9947, 0.6875, 0.9895, 0.75, 0.9737, 0.75, 0.9789, 0.7188, 0.9789, 0.7188, 0.9737, 0.75, 0.9789, 0.75, 0.9842, 0.7188, 0.9842, 0.7188, 0.9789, 0.75, 0.9842, 0.75, 0.9895, 0.7188, 0.9895, 0.7188, 0.9842, 0.75, 0.9895, 0.75, 0.9947, 0.7188, 0.9947, 0.7188, 0.9895, 0.7813, 0.9737, 0.7812, 0.9789, 0.75, 0.9789, 0.75, 0.9737, 0.7812, 0.9789, 0.7812, 0.9842, 0.75, 0.9842, 0.75, 0.9789, 0.7812, 0.9842, 0.7812, 0.9895, 0.75, 0.9895, 0.75, 0.9842, 0.7812, 0.9895, 0.7812, 0.9947, 0.75, 0.9947, 0.75, 0.9895, 0.8125, 0.9737, 0.8125, 0.9789, 0.7812, 0.9789, 0.7813, 0.9737, 0.8125, 0.9789, 0.8125, 0.9842, 0.7812, 0.9842, 0.7812, 0.9789, 0.8125, 0.9842, 0.8125, 0.9895, 0.7812, 0.9895, 0.7812, 0.9842, 0.8125, 0.9895, 0.8125, 0.9947, 0.7812, 0.9947, 0.7812, 0.9895, 0.8438, 0.9737, 0.8438, 0.9789, 0.8125, 0.9789, 0.8125, 0.9737, 0.8438, 0.9789, 0.8437, 0.9842, 0.8125, 0.9842, 0.8125, 0.9789, 0.8437, 0.9842, 0.8438, 0.9895, 0.8125, 0.9895, 0.8125, 0.9842, 0.8438, 0.9895, 0.8438, 0.9947, 0.8125, 0.9947, 0.8125, 0.9895, 0.875, 0.9737, 0.875, 0.9789, 0.8438, 0.9789, 0.8438, 0.9737, 0.875, 0.9789, 0.875, 0.9842, 0.8437, 0.9842, 0.8438, 0.9789, 0.875, 0.9842, 0.875, 0.9895, 0.8438, 0.9895, 0.8437, 0.9842, 0.875, 0.9895, 0.875, 0.9947, 0.8438, 0.9947, 0.8438, 0.9895, 0.9062, 0.9737, 0.9062, 0.9789, 0.875, 0.9789, 0.875, 0.9737, 0.9062, 0.9789, 0.9062, 0.9842, 0.875, 0.9842, 0.875, 0.9789, 0.9062, 0.9842, 0.9062, 0.9895, 0.875, 0.9895, 0.875, 0.9842, 0.9062, 0.9895, 0.9062, 0.9947, 0.875, 0.9947, 0.875, 0.9895, 0.9375, 0.9737, 0.9375, 0.9789, 0.9062, 0.9789, 0.9062, 0.9737, 0.9375, 0.9789, 0.9375, 0.9842, 0.9062, 0.9842, 0.9062, 0.9789, 0.9375, 0.9842, 0.9375, 0.9895, 0.9062, 0.9895, 0.9062, 0.9842, 0.9375, 0.9895, 0.9375, 0.9947, 0.9062, 0.9947, 0.9062, 0.9895, 0.9688, 0.9737, 0.9688, 0.9789, 0.9375, 0.9789, 0.9375, 0.9737, 0.9688, 0.9789, 0.9688, 0.9842, 0.9375, 0.9842, 0.9375, 0.9789, 0.9688, 0.9842, 0.9688, 0.9895, 0.9375, 0.9895, 0.9375, 0.9842, 0.9688, 0.9895, 0.9688, 0.9947, 0.9375, 0.9947, 0.9375, 0.9895, 1.0, 0.9737, 1.0, 0.9789, 0.9688, 0.9789, 0.9688, 0.9737, 1.0, 0.9789, 1.0, 0.9842, 0.9688, 0.9842, 0.9688, 0.9789, 1.0, 0.9842, 1.0, 0.9895, 0.9688, 0.9895, 0.9688, 0.9842, 1.0, 0.9895, 1.0, 0.9947, 0.9688, 0.9947, 0.9688, 0.9895, 1.0, 0.7105, 1.0, 0.7171, 0.9688, 0.7171, 0.9688, 0.7105, 1.0, 0.7171, 1.0, 0.7237, 0.9688, 0.7237, 0.9688, 0.7171, 1.0, 0.7237, 1.0, 0.7303, 0.9688, 0.7303, 0.9688, 0.7237, 0.9688, 0.7105, 0.9688, 0.7171, 0.9375, 0.7171, 0.9375, 0.7105, 0.9688, 0.7171, 0.9688, 0.7237, 0.9375, 0.7237, 0.9375, 0.7171, 0.9688, 0.7237, 0.9688, 0.7303, 0.9375, 0.7303, 0.9375, 0.7237, 0.9375, 0.7105, 0.9375, 0.7171, 0.9062, 0.7171, 0.9062, 0.7105, 0.9375, 0.7171, 0.9375, 0.7237, 0.9062, 0.7237, 0.9062, 0.7171, 0.9375, 0.7237, 0.9375, 0.7303, 0.9062, 0.7303, 0.9062, 0.7237, 0.9062, 0.7105, 0.9062, 0.7171, 0.875, 0.7171, 0.875, 0.7105, 0.9062, 0.7171, 0.9062, 0.7237, 0.875, 0.7237, 0.875, 0.7171, 0.9062, 0.7237, 0.9062, 0.7303, 0.875, 0.7303, 0.875, 0.7237, 0.875, 0.7105, 0.875, 0.7171, 0.8438, 0.7171, 0.8438, 0.7105, 0.875, 0.7171, 0.875, 0.7237, 0.8437, 0.7237, 0.8438, 0.7171, 0.875, 0.7237, 0.875, 0.7303, 0.8438, 0.7303, 0.8437, 0.7237, 0.8438, 0.7105, 0.8438, 0.7171, 0.8125, 0.7171, 0.8125, 0.7105, 0.8438, 0.7171, 0.8437, 0.7237, 0.8125, 0.7237, 0.8125, 0.7171, 0.8437, 0.7237, 0.8438, 0.7303, 0.8125, 0.7303, 0.8125, 0.7237, 0.8125, 0.7105, 0.8125, 0.7171, 0.7812, 0.7171, 0.7813, 0.7105, 0.8125, 0.7171, 0.8125, 0.7237, 0.7812, 0.7237, 0.7812, 0.7171, 0.8125, 0.7237, 0.8125, 0.7303, 0.7813, 0.7303, 0.7812, 0.7237, 0.7813, 0.7105, 0.7812, 0.7171, 0.75, 0.7171, 0.75, 0.7105, 0.7812, 0.7171, 0.7812, 0.7237, 0.75, 0.7237, 0.75, 0.7171, 0.7812, 0.7237, 0.7813, 0.7303, 0.75, 0.7303, 0.75, 0.7237, 0.75, 0.7105, 0.75, 0.7171, 0.7187, 0.7171, 0.7187, 0.7105, 0.75, 0.7171, 0.75, 0.7237, 0.7187, 0.7237, 0.7187, 0.7171, 0.75, 0.7237, 0.75, 0.7303, 0.7187, 0.7303, 0.7187, 0.7237, 0.7187, 0.7105, 0.7187, 0.7171, 0.6875, 0.7171, 0.6875, 0.7105, 0.7187, 0.7171, 0.7187, 0.7237, 0.6875, 0.7237, 0.6875, 0.7171, 0.7187, 0.7237, 0.7187, 0.7303, 0.6875, 0.7303, 0.6875, 0.7237, 0.6875, 0.7105, 0.6875, 0.7171, 0.6562, 0.7171, 0.6562, 0.7105, 0.6875, 0.7171, 0.6875, 0.7237, 0.6562, 0.7237, 0.6562, 0.7171, 0.6875, 0.7237, 0.6875, 0.7303, 0.6562, 0.7303, 0.6562, 0.7237, 0.6562, 0.7105, 0.6562, 0.7171, 0.625, 0.7171, 0.625, 0.7105, 0.6562, 0.7171, 0.6562, 0.7237, 0.625, 0.7237, 0.625, 0.7171, 0.6562, 0.7237, 0.6562, 0.7303, 0.625, 0.7303, 0.625, 0.7237, 0.625, 0.7105, 0.625, 0.7171, 0.5938, 0.7171, 0.5938, 0.7105, 0.625, 0.7171, 0.625, 0.7237, 0.5938, 0.7237, 0.5938, 0.7171, 0.625, 0.7237, 0.625, 0.7303, 0.5938, 0.7303, 0.5938, 0.7237, 0.5938, 0.7105, 0.5938, 0.7171, 0.5625, 0.7171, 0.5625, 0.7105, 0.5938, 0.7171, 0.5938, 0.7237, 0.5625, 0.7237, 0.5625, 0.7171, 0.5938, 0.7237, 0.5938, 0.7303, 0.5625, 0.7303, 0.5625, 0.7237, 0.5625, 0.7105, 0.5625, 0.7171, 0.5312, 0.7171, 0.5312, 0.7105, 0.5625, 0.7171, 0.5625, 0.7237, 0.5312, 0.7237, 0.5312, 0.7171, 0.5625, 0.7237, 0.5625, 0.7303, 0.5312, 0.7303, 0.5312, 0.7237, 0.5312, 0.7105, 0.5312, 0.7171, 0.5, 0.7171, 0.5, 0.7105, 0.5312, 0.7171, 0.5312, 0.7237, 0.5, 0.7237, 0.5, 0.7171, 0.5312, 0.7237, 0.5312, 0.7303, 0.5, 0.7303, 0.5, 0.7237, 0.5, 0.7105, 0.5, 0.7171, 0.4687, 0.7171, 0.4687, 0.7105, 0.5, 0.7171, 0.5, 0.7237, 0.4687, 0.7237, 0.4687, 0.7171, 0.5, 0.7237, 0.5, 0.7303, 0.4687, 0.7303, 0.4687, 0.7237, 0.4687, 0.7105, 0.4687, 0.7171, 0.4375, 0.7171, 0.4375, 0.7105, 0.4687, 0.7171, 0.4687, 0.7237, 0.4375, 0.7237, 0.4375, 0.7171, 0.4687, 0.7237, 0.4687, 0.7303, 0.4375, 0.7303, 0.4375, 0.7237, 0.4375, 0.7105, 0.4375, 0.7171, 0.4062, 0.7171, 0.4062, 0.7105, 0.4375, 0.7171, 0.4375, 0.7237, 0.4062, 0.7237, 0.4062, 0.7171, 0.4375, 0.7237, 0.4375, 0.7303, 0.4062, 0.7303, 0.4062, 0.7237, 0.4062, 0.7105, 0.4062, 0.7171, 0.375, 0.7171, 0.375, 0.7105, 0.4062, 0.7171, 0.4062, 0.7237, 0.375, 0.7237, 0.375, 0.7171, 0.4062, 0.7237, 0.4062, 0.7303, 0.375, 0.7303, 0.375, 0.7237, 0.375, 0.7105, 0.375, 0.7171, 0.3438, 0.7171, 0.3438, 0.7105, 0.375, 0.7171, 0.375, 0.7237, 0.3438, 0.7237, 0.3438, 0.7171, 0.375, 0.7237, 0.375, 0.7303, 0.3438, 0.7303, 0.3438, 0.7237, 0.3438, 0.7105, 0.3438, 0.7171, 0.3125, 0.7171, 0.3125, 0.7105, 0.3438, 0.7171, 0.3438, 0.7237, 0.3125, 0.7237, 0.3125, 0.7171, 0.3438, 0.7237, 0.3438, 0.7303, 0.3125, 0.7303, 0.3125, 0.7237, 0.3125, 0.7105, 0.3125, 0.7171, 0.2812, 0.7171, 0.2812, 0.7105, 0.3125, 0.7171, 0.3125, 0.7237, 0.2812, 0.7237, 0.2812, 0.7171, 0.3125, 0.7237, 0.3125, 0.7303, 0.2812, 0.7303, 0.2812, 0.7237, 0.2812, 0.7105, 0.2812, 0.7171, 0.25, 0.7171, 0.25, 0.7105, 0.2812, 0.7171, 0.2812, 0.7237, 0.25, 0.7237, 0.25, 0.7171, 0.2812, 0.7237, 0.2812, 0.7303, 0.25, 0.7303, 0.25, 0.7237, 0.25, 0.7105, 0.25, 0.7171, 0.2187, 0.7171, 0.2187, 0.7105, 0.25, 0.7171, 0.25, 0.7237, 0.2187, 0.7237, 0.2187, 0.7171, 0.25, 0.7237, 0.25, 0.7303, 0.2187, 0.7303, 0.2187, 0.7237, 0.2187, 0.7105, 0.2187, 0.7171, 0.1875, 0.7171, 0.1875, 0.7105, 0.2187, 0.7171, 0.2187, 0.7237, 0.1875, 0.7237, 0.1875, 0.7171, 0.2187, 0.7237, 0.2187, 0.7303, 0.1875, 0.7303, 0.1875, 0.7237, 0.1875, 0.7105, 0.1875, 0.7171, 0.1562, 0.7171, 0.1562, 0.7105, 0.1875, 0.7171, 0.1875, 0.7237, 0.1562, 0.7237, 0.1562, 0.7171, 0.1875, 0.7237, 0.1875, 0.7303, 0.1562, 0.7303, 0.1562, 0.7237, 0.1562, 0.7105, 0.1562, 0.7171, 0.125, 0.7171, 0.125, 0.7105, 0.1562, 0.7171, 0.1562, 0.7237, 0.125, 0.7237, 0.125, 0.7171, 0.1562, 0.7237, 0.1562, 0.7303, 0.125, 0.7303, 0.125, 0.7237, 0.125, 0.7105, 0.125, 0.7171, 0.09375, 0.7171, 0.09375, 0.7105, 0.125, 0.7171, 0.125, 0.7237, 0.09375, 0.7237, 0.09375, 0.7171, 0.125, 0.7237, 0.125, 0.7303, 0.09375, 0.7303, 0.09375, 0.7237, 0.09375, 0.7105, 0.09375, 0.7171, 0.0625, 0.7171, 0.0625, 0.7105, 0.09375, 0.7171, 0.09375, 0.7237, 0.0625, 0.7237, 0.0625, 0.7171, 0.09375, 0.7237, 0.09375, 0.7303, 0.0625, 0.7303, 0.0625, 0.7237, 0.0625, 0.7105, 0.0625, 0.7171, 0.03125, 0.7171, 0.03125, 0.7105, 0.0625, 0.7171, 0.0625, 0.7237, 0.03125, 0.7237, 0.03125, 0.7171, 0.0625, 0.7237, 0.0625, 0.7303, 0.03125, 0.7303, 0.03125, 0.7237, 0.03125, 0.7105, 0.03125, 0.7171, 0.0, 0.7171, 0.0, 0.7105, 0.03125, 0.7171, 0.03125, 0.7237, 0.0, 0.7237, 0.0, 0.7171, 0.03125, 0.7237, 0.03125, 0.7303, 0.0, 0.7303, 0.0, 0.7237])
me_cylinder.materials.append(mat_material_001)
me_cylinder.materials.append(mat_material_002)
me_cylinder.update()

# ---- objects
ob_light = bpy.data.objects.new('Light', light_light)
ob_camera = bpy.data.objects.new('Camera', cam_camera)
ob_cylinder = bpy.data.objects.new('Cylinder', me_cylinder)
ob_empty = bpy.data.objects.new('Empty', None)

# ---- transforms, parenting, visibility, modifiers, constraints
ob_light.location = (4.076, 1.005, 5.904)
ob_light.rotation_euler = (0.6503, 0.05522, 1.866)
ob_light.lock_rotations_4d = False
ob_light.empty_display_type = 'ARROWS'
ob_light.color = (0.0, 0.0, 0.0, 0.0)
ob_light.lineart.crease_threshold = 0.0
ob_camera.location = (7.359, -6.926, 4.958)
ob_camera.rotation_euler = (1.109, 0.0, 0.8149)
ob_camera.lock_rotations_4d = False
ob_camera.empty_display_type = 'ARROWS'
ob_camera.color = (0.0, 0.0, 0.0, 0.0)
ob_camera.display_type = 'WIRE'
ob_camera.lineart.crease_threshold = 0.0
ob_cylinder.location = (0.0, 0.0, 0.0)
ob_cylinder.rotation_euler = (1.571, 0.0, 0.0)
ob_cylinder.scale = (0.2367, 1.0, 1.0)
ob_empty.location = (-5.0, 0.0, 0.0)
ob_empty.rotation_euler = (1.571, 0.0, 1.571)
ob_empty.empty_display_type = 'IMAGE'
ob_empty.empty_display_size = 5.0

# ---- collection membership
col_collection.objects.link(ob_light)
col_collection.objects.link(ob_camera)
col_collection.objects.link(ob_cylinder)
col_collection.objects.link(ob_empty)

# ---- scene / render settings (as saved in the file)
scene.camera = ob_camera
scene.frame_start = 1; scene.frame_end = 250; scene.frame_set(1)
scene.render.engine = 'BLENDER_EEVEE_NEXT'
scene.cycles.sampling_pattern = 'TABULATED_SOBOL'
scene.cycles.use_light_tree = False
scene.view_settings.view_transform = 'Filmic'
bpy.context.view_layer.update()
